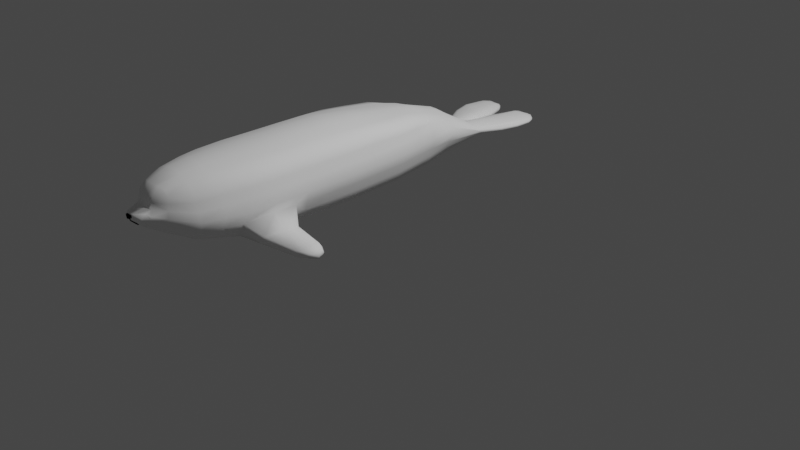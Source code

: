 # Source: SwimForwardFixedTotally.blend  (saved by Blender 2.82.7; exported with 4.5.12 LTS)
import bpy
from mathutils import Matrix  # noqa: F401  (used for matrix-valued properties, if any)

bpy.ops.wm.read_factory_settings(use_empty=True)
scene = bpy.context.scene
scene.name = 'Scene'

# ---- collections
col_collection = bpy.data.collections.new('Collection'); scene.collection.children.link(col_collection)

# ---- materials (node trees are filled in below, after node groups)
mat_material_004 = bpy.data.materials.new('Material.004')
mat_material_004.use_transparent_shadow = False
mat_material_003 = bpy.data.materials.new('Material.003')
mat_material_003.use_transparent_shadow = False

# ---- material node trees
mat_material_004.use_nodes = True; mat_material_004.node_tree.nodes.clear()
_N = mat_material_004.node_tree.nodes; _L = mat_material_004.node_tree.links
n0 = _N.new('ShaderNodeOutputMaterial'); n0.name = 'Material Output'; n0.location = (300, 300)
n1 = _N.new('ShaderNodeBsdfPrincipled'); n1.name = 'Principled BSDF'; n1.location = (10, 300)
n1.distribution = 'GGX'
n1.subsurface_method = 'BURLEY'
n1.inputs[0].default_value = (0.0, 0.0, 0.0, 1.0)
n1.inputs[3].default_value = 1.45
n1.inputs[13].default_value = 0.0
n1.inputs[27].default_value = (0.0, 0.0, 0.0, 1.0)
n1.inputs[28].default_value = 1.0
_L.new(n1.outputs[0], n0.inputs[0])
n0.is_active_output = True
mat_material_003.use_nodes = True; mat_material_003.node_tree.nodes.clear()
_N = mat_material_003.node_tree.nodes; _L = mat_material_003.node_tree.links
n0 = _N.new('ShaderNodeOutputMaterial'); n0.name = 'Material Output'; n0.location = (300, 300)
n1 = _N.new('ShaderNodeBsdfPrincipled'); n1.name = 'Principled BSDF'; n1.location = (10, 300)
n1.distribution = 'GGX'
n1.subsurface_method = 'BURLEY'
n1.inputs[0].default_value = (1.0, 1.0, 1.0, 1.0)
n1.inputs[2].default_value = 0.7914
n1.inputs[3].default_value = 7.05
n1.inputs[13].default_value = 0.1343
n1.inputs[27].default_value = (0.0, 0.0, 0.0, 1.0)
n1.inputs[28].default_value = 1.0
_L.new(n1.outputs[0], n0.inputs[0])
n0.is_active_output = True

# ---- world
world_world = bpy.data.worlds.new('World'); scene.world = world_world
world_world.use_nodes = True; world_world.node_tree.nodes.clear()
_N = world_world.node_tree.nodes; _L = world_world.node_tree.links
n0 = _N.new('ShaderNodeOutputWorld'); n0.name = 'World Output'; n0.location = (300, 300)
n1 = _N.new('ShaderNodeBackground'); n1.name = 'Background'; n1.location = (10, 300)
n1.inputs[0].default_value = (0.05088, 0.05088, 0.05088, 1.0)
_L.new(n1.outputs[0], n0.inputs[0])
n0.is_active_output = True
world_world.color = (0.05088, 0.05088, 0.05088)
world_world.use_sun_shadow = False
world_world.sun_shadow_jitter_overblur = 0.0

# ---- cameras
cam_camera = bpy.data.cameras.new('Camera')
cam_camera.clip_end = 100.0
cam_camera.ortho_scale = 7.314

# ---- lights
light_light = bpy.data.lights.new('Light', 'POINT')
light_light.transmission_factor = 0.0
light_light.energy = 1000.0
light_light.shadow_soft_size = 0.1
light_light.shadow_maximum_resolution = 0.006
light_light.use_absolute_resolution = True

# ---- meshes
me_cube_002 = bpy.data.meshes.new('Cube.002')
me_cube_002.from_pydata([(1.0, -0.1649, 1.05), (1.0, -0.1649, 3.083), (1.0, 1.835, 1.05), (1.0, 1.835, 3.083), (1.977, 1.421, 2.783), (1.977, 1.421, 1.612), (1.977, 0.2496, 1.612), (1.977, 0.2496, 2.783), (0.5, 1.835, 3.14), (0.5, -0.2415, 0.9031), (0.5, 1.835, 0.9031), (0.5, -0.2415, 3.14), (1.0, 0.8351, 1.05), (1.0, 0.8351, 3.083), (1.977, 0.8351, 1.612), (1.977, 0.8351, 2.783), (0.5, 0.7968, 3.14), (0.5, 0.7968, 0.9031), (0.5, 2.402, -0.5699), (0.5, 1.364, -0.5699), (0.5, 2.87, -0.9253), (0.5, 1.832, -0.9253), (1.246, 5.205, -2.466), (0.7462, 5.205, -2.932), (0.7462, 4.128, -2.932), (1.246, 4.166, -2.466), (2.27, 6.198, -3.0), (1.77, 6.198, -3.487), (1.77, 5.121, -3.487), (2.27, 5.16, -3.0), (24.69, 111.0, 14.1), (8.734, 111.0, 20.33), (24.69, 130.7, 14.1), (8.54, 130.7, 20.44), (24.69, 156.3, 14.1), (23.77, 179.2, 14.1), (23.37, 199.9, 12.44), (7.222, 199.9, 15.55), (21.04, 219.7, 11.19), (6.673, 219.7, 13.18), (17.75, 236.4, 8.047), (20.94, 49.63, 13.37), (11.86, 261.9, 1.581), (27.99, 111.0, 2.984), (27.99, 130.7, 2.984), (27.99, 156.3, 2.984), (27.07, 179.2, 2.984), (26.17, 199.9, 2.984), (23.47, 219.7, 2.984), (20.67, 236.1, 2.984), (24.24, 49.77, 2.817), (6.187, 12.14, 4.719), (16.92, 261.1, -2.572), (27.99, 111.5, -9.226), (27.99, 130.7, -9.226), (27.99, 156.3, -9.226), (27.07, 179.2, -9.226), (26.17, 199.9, -9.226), (23.47, 219.7, -9.226), (21.59, 236.1, -9.226), (27.94, 84.73, 2.984), (24.4, 49.05, -8.975), (11.5, 20.7, 11.52), (2.736, 18.35, 15.41), (13.02, 18.66, 4.275), (12.1, 15.62, -2.533), (17.87, 258.1, -10.83), (22.12, 111.4, -20.38), (23.49, 130.7, -20.35), (23.49, 156.3, -20.35), (22.57, 179.2, -20.35), (21.67, 199.9, -20.35), (18.97, 219.7, -20.35), (17.09, 236.1, -20.35), (20.35, 50.32, -16.05), (9.954, 17.41, -7.888), (16.67, 33.71, -13.94), (12.82, 256.5, -20.35), (24.66, 84.73, 14.1), (21.16, 33.71, -7.753), (21.16, 33.71, 2.442), (17.87, 33.71, 11.73), (12.82, 299.1, -15.71), (8.747, 299.5, -18.18), (6.037, 14.11, 11.4), (8.614, 295.3, -11.11), (12.36, 296.3, -13.19), (16.07, 130.7, 18.26), (15.98, 111.0, 18.28), (13.07, 49.32, 18.1), (11.77, 33.71, 16.37), (15.66, 84.73, 18.56), (9.236, 21.03, 13.7), (8.186, 262.6, 2.697), (6.843, 294.9, -10.4), (10.61, 236.3, 10.02), (12.18, 219.7, 13.03), (14.44, 199.9, 14.64), (15.86, 179.2, 16.36), (16.92, 156.3, 17.65), (11.72, 84.73, -24.93), (5.402, 19.15, -10.11), (7.555, 33.75, -16.15), (11.24, 179.2, -25.8), (11.7, 156.3, -25.69), (10.79, 199.9, -25.15), (9.444, 219.7, -24.6), (6.372, 256.5, -23.55), (8.503, 236.1, -23.95), (11.7, 110.8, -25.35), (9.733, 51.07, -19.9), (11.7, 130.7, -25.26), (2.693, 12.69, 10.99), (2.96, 10.69, 5.372), (5.35, 19.04, 15.09), (6.283, 299.2, -19.15), (11.85, 343.8, -11.84), (22.36, 341.6, -15.61), (19.39, 341.7, -17.24), (10.63, 341.5, -18.06), (19.08, 344.2, -12.29), (22.02, 342.1, -13.34), (15.08, 343.9, -11.94), (15.64, 341.4, -18.04), (4.772, 344.0, -13.24), (5.386, 343.0, -16.4), (18.63, 325.6, -11.3), (15.02, 310.7, -11.21), (18.33, 311.7, -12.18), (21.85, 327.3, -12.33), (22.04, 329.0, -15.65), (19.11, 314.4, -15.68), (15.15, 314.8, -18.08), (18.75, 329.5, -17.98), (9.956, 313.9, -19.03), (13.63, 328.6, -18.9), (12.82, 324.2, -10.71), (9.128, 309.4, -10.6), (9.794, 324.8, -11.05), (4.604, 311.6, -18.47), (1.047, 312.8, -14.6), (7.224, 327.4, -18.55), (1.389, 328.9, -13.1), (1.714, 327.2, -16.85), (1.389, 311.8, -13.1), (12.21, 348.9, -12.75), (21.43, 345.4, -15.47), (19.07, 347.2, -16.47), (11.75, 348.0, -17.12), (17.68, 350.3, -13.2), (21.13, 346.1, -13.76), (15.05, 349.2, -12.65), (15.59, 348.3, -17.1), (6.943, 347.6, -13.56), (7.014, 348.3, -16.0), (4.673, 7.869, -3.562), (5.405, 5.425, -1.155), (8.177, 10.15, 1.978), (5.445, 8.252, 2.912), (6.914, 9.678, -1.689), (3.027, 6.609, -4.014), (2.806, 1.589, 3.647), (2.806, 2.047, -0.1715), (26.34, 156.3, 8.544), (26.34, 130.7, 8.544), (22.26, 219.7, 7.086), (24.77, 199.9, 7.712), (26.34, 111.0, 8.544), (25.42, 179.2, 8.544), (14.39, 261.5, -0.2889), (19.21, 236.3, 5.515), (22.64, 50.19, 8.101), (12.55, 19.36, 7.897), (11.03, 16.51, -5.21), (25.74, 130.7, -14.79), (25.74, 111.6, -14.79), (25.74, 156.3, -14.79), (24.82, 179.2, -14.79), (23.92, 199.9, -14.79), (21.22, 219.7, -14.79), (15.35, 257.3, -15.59), (19.34, 236.1, -14.79), (26.3, 84.73, 8.544), (22.3, 49.56, -12.64), (18.92, 33.71, -10.85), (19.52, 33.71, 7.084), (10.78, 299.3, -16.95), (6.112, 13.13, 8.062), (2.826, 11.69, 8.181), (10.49, 295.8, -12.15), (20.89, 341.7, -16.39), (20.55, 343.2, -12.82), (17.13, 314.6, -16.88), (20.4, 329.2, -16.81), (16.67, 311.2, -11.7), (20.24, 326.4, -11.82), (20.07, 346.4, -16.13), (19.77, 347.8, -13.54), (6.411, 9.687, -2.93), (26.24, 64.42, 2.984), (22.95, 64.35, 14.1), (14.9, 64.31, 18.39), (10.75, 64.73, -21.99), (24.83, 65.3, 8.544), (8.744, 98.88, 20.33), (24.66, 98.89, 14.1), (15.89, 98.87, 18.38), (11.71, 96.09, -25.33), (27.95, 99.1, 2.984), (26.31, 98.99, 8.544), (36.93, 94.85, -16.07), (37.05, 84.16, -15.45), (33.42, 84.16, -22.51), (35.04, 96.31, -19.48), (35.26, 69.6, -15.75), (31.79, 69.6, -20.98), (33.38, 68.36, -18.6), (33.46, 94.85, -21.72), (57.32, 91.0, -16.82), (57.42, 83.79, -16.37), (57.22, 83.79, -21.45), (57.39, 93.22, -19.5), (56.43, 73.79, -16.49), (56.25, 74.25, -20.62), (56.41, 73.38, -18.96), (57.05, 90.57, -21.45), (63.33, 87.46, -17.62), (64.2, 83.46, -17.38), (64.52, 83.46, -19.51), (64.23, 83.46, -21.08), (62.83, 89.12, -19.5), (62.45, 77.93, -17.29), (62.27, 78.18, -20.05), (61.74, 77.2, -18.96), (63.07, 87.23, -20.88), (25.22, 219.7, -3.121), (27.92, 199.9, -3.121), (19.14, 259.6, -6.7), (22.87, 236.1, -3.121), (29.73, 130.7, -3.121), (29.73, 111.2, -3.121), (29.73, 156.3, -3.121), (28.82, 179.2, -3.121), (14.3, 17.14, 0.8713), (29.36, 84.73, -3.289), (25.86, 49.17, -3.053), (22.9, 33.71, -2.656), (13.06, 297.7, -14.45), (22.67, 341.8, -14.16), (4.441, 343.8, -14.55), (1.103, 329.6, -14.6), (19.19, 313.0, -13.93), (22.41, 328.1, -13.99), (21.68, 346.3, -14.37), (6.581, 348.0, -14.51), (17.84, 350.8, -14.53), (15.45, 351.7, -14.55), (12.61, 352.0, -14.52), (8.327, 9.971, 0.5901), (5.785, 4.909, 1.141), (2.823, 1.383, 1.737), (20.33, 348.8, -14.46), (27.53, 63.5, -3.689), (29.64, 99.58, -3.316), (6.467, 310.1, -10.42), (8.458, 156.3, 19.97), (7.766, 179.2, 18.08), (5.749, 236.1, 10.73), (7.686, 49.05, 19.82), (8.625, 84.73, 20.31), (6.814, 33.71, 18.76), (4.625, 293.1, -9.84), (2.238, 298.1, -19.28), (4.646, 262.6, 4.196), (7.963, 64.73, 20.35), (1.714, 311.4, -16.09), (8.15, 342.0, -17.31), (2.956, 33.71, 19.87), (3.353, 48.98, 20.83), (3.225, 64.81, 21.3), (3.785, 84.73, 21.29), (3.669, 98.88, 21.3), (3.588, 111.0, 21.35), (3.356, 130.7, 21.4), (3.854, 156.3, 20.84), (3.057, 179.2, 18.88), (3.179, 199.9, 16.21), (2.609, 219.7, 13.75), (2.718, 236.1, 11.35), (2.363, 262.6, 4.741), (2.363, 292.3, -9.881), (3.967, 312.0, -10.88), (6.346, 326.0, -11.36), (8.575, 344.3, -11.76), (8.575, 349.1, -12.84), (8.575, 351.0, -14.3), (8.575, 347.7, -16.51), (5.116, 326.4, -17.98), (3.783, 312.0, -18.27), (21.64, 84.67, -20.29), (27.77, 84.73, -8.16), (26.81, 61.67, -9.427), (22.77, 61.91, -17.68), (24.37, 61.93, -14.75), (28.82, 101.6, -7.992), (21.89, 99.6, -19.98), (25.22, 102.9, -14.98), (-1.0, -0.1649, 1.05), (-1.0, -0.1649, 3.083), (-1.0, 1.835, 1.05), (-1.0, 1.835, 3.083), (-1.977, 1.421, 2.783), (-1.977, 1.421, 1.612), (-1.977, 0.2496, 1.612), (-1.977, 0.2496, 2.783), (-0.5, 1.835, 3.14), (-0.5, -0.2415, 0.9031), (-0.5, 1.835, 0.9031), (-0.5, -0.2415, 3.14), (-1.0, 0.8351, 1.05), (-1.0, 0.8351, 3.083), (-1.977, 0.8351, 1.612), (-1.977, 0.8351, 2.783), (-0.5, 0.7968, 3.14), (-0.5, 0.7968, 0.9031), (-0.5, 2.402, -0.5699), (-0.5, 1.364, -0.5699), (-0.5, 2.87, -0.9253), (-0.5, 1.832, -0.9253), (-1.246, 5.205, -2.466), (-0.7462, 5.205, -2.932), (-0.7462, 4.128, -2.932), (-1.246, 4.166, -2.466), (-2.27, 6.198, -3.0), (-1.77, 6.198, -3.487), (-1.77, 5.121, -3.487), (-2.27, 5.16, -3.0), (-24.69, 111.0, 14.1), (-8.734, 111.0, 20.33), (-24.69, 130.7, 14.1), (-8.54, 130.7, 20.44), (-24.69, 156.3, 14.1), (-23.77, 179.2, 14.1), (-23.37, 199.9, 12.44), (-7.222, 199.9, 15.55), (-21.04, 219.7, 11.19), (-6.673, 219.7, 13.18), (-17.75, 236.4, 8.047), (-20.94, 49.63, 13.37), (-11.86, 261.9, 1.581), (-27.99, 111.0, 2.984), (-27.99, 130.7, 2.984), (-27.99, 156.3, 2.984), (-27.07, 179.2, 2.984), (-26.17, 199.9, 2.984), (-23.47, 219.7, 2.984), (-20.67, 236.1, 2.984), (-24.24, 49.77, 2.817), (-6.187, 12.14, 4.719), (-16.92, 261.1, -2.572), (-27.99, 111.5, -9.226), (-27.99, 130.7, -9.226), (-27.99, 156.3, -9.226), (-27.07, 179.2, -9.226), (-26.17, 199.9, -9.226), (-23.47, 219.7, -9.226), (-21.59, 236.1, -9.226), (-27.94, 84.73, 2.984), (-24.4, 49.05, -8.975), (-11.5, 20.7, 11.52), (-2.736, 18.35, 15.41), (-13.02, 18.66, 4.275), (-12.1, 15.62, -2.533), (-17.87, 258.1, -10.83), (-22.12, 111.4, -20.38), (-23.49, 130.7, -20.35), (-23.49, 156.3, -20.35), (-22.57, 179.2, -20.35), (-21.67, 199.9, -20.35), (-18.97, 219.7, -20.35), (-17.09, 236.1, -20.35), (-20.35, 50.32, -16.05), (-9.954, 17.41, -7.888), (-16.67, 33.71, -13.94), (-12.82, 256.5, -20.35), (-24.66, 84.73, 14.1), (-21.16, 33.71, -7.753), (-21.16, 33.71, 2.442), (-17.87, 33.71, 11.73), (-12.82, 299.1, -15.71), (-8.747, 299.5, -18.18), (-6.037, 14.11, 11.4), (-8.614, 295.3, -11.11), (-12.36, 296.3, -13.19), (-16.07, 130.7, 18.26), (-15.98, 111.0, 18.28), (-13.07, 49.32, 18.1), (-11.77, 33.71, 16.37), (-15.66, 84.73, 18.56), (-9.236, 21.03, 13.7), (-8.186, 262.6, 2.697), (-6.843, 294.9, -10.4), (-10.61, 236.3, 10.02), (-12.18, 219.7, 13.03), (-14.44, 199.9, 14.64), (-15.86, 179.2, 16.36), (-16.92, 156.3, 17.65), (-11.72, 84.73, -24.93), (-5.402, 19.15, -10.11), (-7.555, 33.75, -16.15), (-11.24, 179.2, -25.8), (-11.7, 156.3, -25.69), (-10.79, 199.9, -25.15), (-9.444, 219.7, -24.6), (-6.372, 256.5, -23.55), (-8.503, 236.1, -23.95), (-11.7, 110.8, -25.35), (-9.733, 51.07, -19.9), (-11.7, 130.7, -25.26), (-2.693, 12.69, 10.99), (-2.96, 10.69, 5.372), (-5.35, 19.04, 15.09), (-6.283, 299.2, -19.15), (-11.85, 343.8, -11.84), (-22.36, 341.6, -15.61), (-19.39, 341.7, -17.24), (-10.63, 341.5, -18.06), (-19.08, 344.2, -12.29), (-22.02, 342.1, -13.34), (-15.08, 343.9, -11.94), (-15.64, 341.4, -18.04), (-4.772, 344.0, -13.24), (-5.386, 343.0, -16.4), (-18.63, 325.6, -11.3), (-15.02, 310.7, -11.21), (-18.33, 311.7, -12.18), (-21.85, 327.3, -12.33), (-22.04, 329.0, -15.65), (-19.11, 314.4, -15.68), (-15.15, 314.8, -18.08), (-18.75, 329.5, -17.98), (-9.956, 313.9, -19.03), (-13.63, 328.6, -18.9), (-12.82, 324.2, -10.71), (-9.128, 309.4, -10.6), (-9.794, 324.8, -11.05), (-4.604, 311.6, -18.47), (-1.047, 312.8, -14.6), (-7.224, 327.4, -18.55), (-1.389, 328.9, -13.1), (-1.714, 327.2, -16.85), (-1.389, 311.8, -13.1), (-12.21, 348.9, -12.75), (-21.43, 345.4, -15.47), (-19.07, 347.2, -16.47), (-11.75, 348.0, -17.12), (-17.68, 350.3, -13.2), (-21.13, 346.1, -13.76), (-15.05, 349.2, -12.65), (-15.59, 348.3, -17.1), (-6.943, 347.6, -13.56), (-7.014, 348.3, -16.0), (-4.673, 7.869, -3.562), (-5.405, 5.425, -1.155), (-8.177, 10.15, 1.978), (-5.445, 8.252, 2.912), (-6.914, 9.678, -1.689), (-3.027, 6.609, -4.014), (-2.806, 1.589, 3.647), (-2.806, 2.047, -0.1715), (-26.34, 156.3, 8.544), (-26.34, 130.7, 8.544), (-22.26, 219.7, 7.086), (-24.77, 199.9, 7.712), (-26.34, 111.0, 8.544), (-25.42, 179.2, 8.544), (-14.39, 261.5, -0.2889), (-19.21, 236.3, 5.515), (-22.64, 50.19, 8.101), (-12.55, 19.36, 7.897), (-11.03, 16.51, -5.21), (-25.74, 130.7, -14.79), (-25.74, 111.6, -14.79), (-25.74, 156.3, -14.79), (-24.82, 179.2, -14.79), (-23.92, 199.9, -14.79), (-21.22, 219.7, -14.79), (-15.35, 257.3, -15.59), (-19.34, 236.1, -14.79), (-26.3, 84.73, 8.544), (-22.3, 49.56, -12.64), (-18.92, 33.71, -10.85), (-19.52, 33.71, 7.084), (-10.78, 299.3, -16.95), (-6.112, 13.13, 8.062), (-2.826, 11.69, 8.181), (-10.49, 295.8, -12.15), (-20.89, 341.7, -16.39), (-20.55, 343.2, -12.82), (-17.13, 314.6, -16.88), (-20.4, 329.2, -16.81), (-16.67, 311.2, -11.7), (-20.24, 326.4, -11.82), (-20.07, 346.4, -16.13), (-19.77, 347.8, -13.54), (-6.411, 9.687, -2.93), (-26.24, 64.42, 2.984), (-22.95, 64.35, 14.1), (-14.9, 64.31, 18.39), (-10.75, 64.73, -21.99), (-24.83, 65.3, 8.544), (-8.744, 98.88, 20.33), (-24.66, 98.89, 14.1), (-15.89, 98.87, 18.38), (-11.71, 96.09, -25.33), (-27.95, 99.1, 2.984), (-26.31, 98.99, 8.544), (-36.93, 94.85, -16.07), (-37.05, 84.16, -15.45), (-33.42, 84.16, -22.51), (-35.04, 96.31, -19.48), (-35.26, 69.6, -15.75), (-31.79, 69.6, -20.98), (-33.38, 68.36, -18.6), (-33.46, 94.85, -21.72), (-57.32, 91.0, -16.82), (-57.42, 83.79, -16.37), (-57.22, 83.79, -21.45), (-57.39, 93.22, -19.5), (-56.43, 73.79, -16.49), (-56.25, 74.25, -20.62), (-56.41, 73.38, -18.96), (-57.05, 90.57, -21.45), (-63.33, 87.46, -17.62), (-64.2, 83.46, -17.38), (-64.52, 83.46, -19.51), (-64.23, 83.46, -21.08), (-62.83, 89.12, -19.5), (-62.45, 77.93, -17.29), (-62.27, 78.18, -20.05), (-61.74, 77.2, -18.96), (-63.07, 87.23, -20.88), (-25.22, 219.7, -3.121), (-27.92, 199.9, -3.121), (-19.14, 259.6, -6.7), (-22.87, 236.1, -3.121), (-29.73, 130.7, -3.121), (-29.73, 111.2, -3.121), (-29.73, 156.3, -3.121), (-28.82, 179.2, -3.121), (-14.3, 17.14, 0.8713), (-29.36, 84.73, -3.289), (-25.86, 49.17, -3.053), (-22.9, 33.71, -2.656), (-13.06, 297.7, -14.45), (-22.67, 341.8, -14.16), (-4.441, 343.8, -14.55), (-1.103, 329.6, -14.6), (-19.19, 313.0, -13.93), (-22.41, 328.1, -13.99), (-21.68, 346.3, -14.37), (-6.581, 348.0, -14.51), (-17.84, 350.8, -14.53), (-15.45, 351.7, -14.55), (-12.61, 352.0, -14.52), (-8.327, 9.971, 0.5901), (-5.785, 4.909, 1.141), (-2.823, 1.383, 1.737), (-20.33, 348.8, -14.46), (-27.53, 63.5, -3.689), (-29.64, 99.58, -3.316), (-6.467, 310.1, -10.42), (-8.458, 156.3, 19.97), (-7.766, 179.2, 18.08), (-5.749, 236.1, 10.73), (-7.686, 49.05, 19.82), (-8.625, 84.73, 20.31), (-6.814, 33.71, 18.76), (-4.625, 293.1, -9.84), (-2.238, 298.1, -19.28), (-4.646, 262.6, 4.196), (-7.963, 64.73, 20.35), (-1.714, 311.4, -16.09), (-8.15, 342.0, -17.31), (-2.956, 33.71, 19.87), (-3.353, 48.98, 20.83), (-3.225, 64.81, 21.3), (-3.785, 84.73, 21.29), (-3.669, 98.88, 21.3), (-3.588, 111.0, 21.35), (-3.356, 130.7, 21.4), (-3.854, 156.3, 20.84), (-3.057, 179.2, 18.88), (-3.179, 199.9, 16.21), (-2.609, 219.7, 13.75), (-2.718, 236.1, 11.35), (-2.363, 262.6, 4.741), (-2.363, 292.3, -9.881), (-3.967, 312.0, -10.88), (-6.346, 326.0, -11.36), (-8.575, 344.3, -11.76), (-8.575, 349.1, -12.84), (-8.575, 351.0, -14.3), (-8.575, 347.7, -16.51), (-5.116, 326.4, -17.98), (-3.783, 312.0, -18.27), (0.0, 1.835, 0.7565), (0.0, 1.835, 3.197), (0.0, -0.3181, 0.7565), (0.0, -0.3181, 3.197), (0.0, 0.7585, 3.197), (0.0, 0.7585, 0.7565), (0.0, 2.402, -0.7165), (0.0, 1.326, -0.7165), (0.0, 2.87, -1.231), (0.0, 1.793, -1.231), (0.0, 12.6, 10.98), (0.0, 18.28, 15.42), (0.0, 0.9472, 3.647), (0.0, 1.313, -0.1841), (0.0, 7.146, -4.448), (0.0, 11.56, 8.176), (0.0, 95.83, -27.64), (0.0, 1.13, 1.732), (0.0, 84.73, -27.21), (0.0, 19.12, -10.61), (0.0, 33.16, -16.17), (0.0, 110.5, -28.06), (0.0, 130.7, -27.87), (0.0, 156.3, -28.74), (0.0, 179.2, -28.96), (0.0, 199.9, -27.65), (0.0, 219.7, -26.56), (0.0, 236.1, -25.25), (0.0, 51.16, -21.26), (0.0, 256.5, -24.45), (0.0, 10.52, 5.372), (0.0, 64.85, -23.77), (0.0, 295.9, -14.77), (0.0, 295.4, -12.9), (0.0, 33.71, 19.87), (0.0, 48.98, 20.83), (0.0, 64.81, 21.3), (0.0, 84.73, 21.29), (0.0, 98.88, 21.3), (0.0, 111.0, 21.35), (0.0, 130.7, 21.4), (0.0, 156.3, 20.84), (0.0, 179.2, 18.88), (0.0, 199.9, 16.21), (0.0, 219.7, 13.75), (0.0, 236.1, 11.35), (0.0, 262.6, 4.741), (0.0, 291.9, -10.17), (0.0, 297.2, -19.4), (-21.64, 84.67, -20.29), (-27.77, 84.73, -8.16), (-26.81, 61.67, -9.427), (-22.77, 61.91, -17.68), (-24.37, 61.93, -14.75), (-28.82, 101.6, -7.992), (-21.89, 99.6, -19.98), (-25.22, 102.9, -14.98)], [], [(10, 8, 3, 2), (13, 1, 7, 15), (17, 12, 0, 9), (9, 11, 609, 608), (16, 610, 609, 11), (14, 15, 7, 6), (2, 3, 4, 5), (1, 0, 6, 7), (12, 2, 5, 14), (13, 16, 11, 1), (0, 1, 11, 9), (611, 17, 9, 608), (606, 607, 8, 10), (17, 611, 613, 19), (3, 8, 16, 13), (0, 12, 14, 6), (5, 4, 15, 14), (8, 607, 610, 16), (10, 2, 12, 17), (3, 13, 15, 4), (18, 19, 21, 20), (606, 10, 18, 612), (10, 17, 19, 18), (20, 21, 25, 22), (612, 18, 20, 614), (19, 613, 615, 21), (25, 24, 28, 29), (614, 20, 22, 23), (21, 615, 24, 25), (27, 26, 29, 28), (24, 23, 27, 28), (22, 25, 29, 26), (23, 22, 26, 27), (24, 615, 614, 23), (87, 33, 31, 88), (99, 34, 35, 98), (98, 35, 36, 97), (97, 36, 38, 96), (96, 38, 40, 95), (206, 204, 269, 91), (93, 95, 40, 42), (163, 164, 44, 45), (165, 166, 47, 48), (164, 167, 43, 44), (168, 163, 45, 46), (169, 170, 49, 52), (172, 62, 84, 187), (170, 165, 48, 49), (625, 101, 160, 620), (166, 168, 46, 47), (173, 65, 159, 198), (185, 81, 62, 172), (92, 90, 270, 114), (174, 175, 67, 68), (246, 80, 64, 243), (176, 174, 68, 69), (102, 76, 75, 101), (177, 176, 69, 70), (184, 79, 65, 173), (178, 177, 70, 71), (89, 268, 270, 90), (179, 178, 71, 72), (180, 181, 73, 77), (181, 179, 72, 73), (110, 74, 76, 102), (103, 104, 629, 630), (183, 61, 79, 184), (105, 103, 630, 631), (171, 41, 81, 185), (106, 105, 631, 632), (107, 108, 633, 635), (108, 106, 632, 633), (111, 109, 627, 628), (104, 111, 628, 629), (107, 115, 83, 77), (180, 186, 82, 66), (621, 636, 113, 188), (101, 75, 155, 160), (243, 64, 157, 258), (158, 157, 51), (62, 92, 114, 84), (93, 42, 85, 94), (189, 85, 42, 169), (33, 87, 99, 265), (188, 187, 84, 112), (112, 84, 114, 63), (272, 115, 107, 635), (69, 68, 111, 104), (68, 67, 109, 111), (73, 72, 106, 108), (77, 73, 108, 107), (72, 71, 105, 106), (71, 70, 103, 105), (70, 69, 104, 103), (634, 110, 102, 626), (622, 207, 100, 624), (626, 102, 101, 625), (113, 636, 618, 161), (62, 81, 90, 92), (81, 41, 89, 90), (200, 78, 91, 201), (30, 32, 87, 88), (99, 87, 32, 34), (266, 265, 99, 98), (37, 266, 98, 97), (39, 37, 97, 96), (267, 39, 96, 95), (93, 273, 267, 95), (273, 93, 94, 271), (63, 617, 616, 112), (209, 182, 60, 208), (195, 129, 121, 191), (193, 133, 118, 190), (133, 135, 123, 118), (136, 126, 120, 122), (138, 136, 122, 116), (135, 141, 119, 123), (139, 141, 135, 134), (137, 264, 271, 94), (94, 85, 127, 137), (137, 127, 126, 136), (83, 115, 134, 132), (132, 134, 135, 133), (186, 83, 132, 192), (192, 132, 133, 193), (189, 86, 128, 194), (194, 128, 129, 195), (123, 119, 148, 152), (191, 121, 150, 197), (116, 122, 151, 145), (249, 124, 153, 254), (190, 118, 147, 196), (118, 123, 152, 147), (122, 120, 149, 151), (162, 619, 620, 160), (258, 157, 158, 259), (155, 198, 159, 156), (619, 162, 260, 623), (156, 162, 160, 155), (51, 113, 161, 158), (64, 51, 157), (117, 190, 196, 146), (120, 191, 197, 149), (127, 194, 195, 126), (85, 189, 194, 127), (131, 192, 193, 130), (82, 186, 192, 131), (130, 193, 190, 117), (126, 195, 191, 120), (205, 78, 182, 209), (113, 51, 187, 188), (86, 189, 169, 52), (616, 621, 188, 112), (77, 83, 186, 180), (50, 171, 185, 80), (74, 183, 184, 76), (59, 58, 179, 181), (66, 59, 181, 180), (58, 57, 178, 179), (57, 56, 177, 178), (76, 184, 173, 75), (56, 55, 176, 177), (55, 54, 174, 176), (54, 53, 175, 174), (80, 185, 172, 64), (75, 173, 198, 155), (36, 35, 168, 166), (40, 38, 165, 170), (64, 172, 187, 51), (42, 40, 170, 169), (35, 34, 163, 168), (32, 30, 167, 164), (38, 36, 166, 165), (34, 32, 164, 163), (78, 200, 203, 182), (182, 203, 199, 60), (624, 100, 202, 637), (91, 269, 274, 201), (78, 205, 206, 91), (217, 213, 221, 225), (215, 212, 220, 223), (216, 215, 223, 224), (212, 217, 225, 220), (220, 225, 234, 229), (218, 219, 227, 226), (221, 218, 226, 230), (219, 222, 231, 227), (214, 216, 224, 222), (211, 214, 222, 219), (213, 210, 218, 221), (210, 211, 219, 218), (230, 226, 227, 228), (234, 230, 228, 229), (229, 228, 233, 232), (228, 227, 231, 233), (224, 223, 232, 233), (223, 220, 229, 232), (225, 221, 230, 234), (222, 224, 233, 231), (60, 199, 262, 244), (149, 197, 261, 255), (618, 623, 260, 161), (161, 260, 259, 158), (145, 151, 256, 257), (151, 149, 255, 256), (197, 150, 253, 261), (121, 248, 253, 150), (128, 251, 252, 129), (86, 247, 251, 128), (124, 249, 250, 142), (129, 252, 248, 121), (208, 60, 244, 263), (50, 80, 246, 245), (52, 237, 247, 86), (47, 46, 242, 236), (46, 45, 241, 242), (45, 44, 239, 241), (44, 43, 240, 239), (49, 48, 235, 238), (52, 49, 238, 237), (48, 47, 236, 235), (201, 274, 268, 89), (202, 302, 74, 110), (244, 262, 301, 300), (207, 305, 299, 100), (175, 53, 304, 306), (263, 244, 300, 304), (109, 67, 305, 207), (302, 303, 183, 74), (137, 136, 138, 264), (134, 115, 272, 139), (144, 142, 250, 140), (144, 140, 639, 653), (88, 31, 204, 206), (30, 88, 206, 205), (167, 30, 205, 209), (43, 167, 209, 208), (240, 43, 208, 263), (240, 263, 304, 53), (627, 109, 207, 622), (200, 201, 89, 41), (203, 200, 41, 171), (199, 203, 171, 50), (262, 199, 50, 245), (262, 245, 61, 301), (637, 202, 110, 634), (259, 260, 162, 156), (258, 259, 156, 159), (243, 258, 159, 65), (246, 243, 65, 79), (245, 246, 79, 61), (303, 301, 61, 183), (67, 175, 306, 305), (239, 240, 53, 54), (241, 239, 54, 55), (242, 241, 55, 56), (236, 242, 56, 57), (235, 236, 57, 58), (238, 235, 58, 59), (237, 238, 59, 66), (247, 237, 66, 82), (251, 247, 82, 131), (252, 251, 131, 130), (248, 252, 130, 117), (253, 248, 117, 146), (261, 253, 146, 196), (255, 261, 196, 147), (256, 255, 147, 152), (257, 256, 152, 148), (249, 254, 154, 125), (250, 249, 125, 143), (140, 250, 143, 275), (639, 140, 275, 638), (252, 248, 253, 247, 251), (270, 277, 63, 114), (277, 640, 617, 63), (640, 277, 278, 641), (268, 278, 277, 270), (274, 279, 278, 268), (641, 278, 279, 642), (642, 279, 280, 643), (269, 280, 279, 274), (204, 281, 280, 269), (643, 280, 281, 644), (644, 281, 282, 645), (31, 282, 281, 204), (645, 282, 283, 646), (33, 283, 282, 31), (265, 284, 283, 33), (646, 283, 284, 647), (266, 285, 284, 265), (647, 284, 285, 648), (37, 286, 285, 266), (648, 285, 286, 649), (649, 286, 287, 650), (39, 287, 286, 37), (267, 288, 287, 39), (650, 287, 288, 651), (651, 288, 289, 652), (273, 289, 288, 267), (290, 289, 273, 271), (652, 289, 290, 653), (264, 291, 290, 271), (292, 291, 264, 138), (293, 292, 138, 116), (294, 293, 116, 145), (295, 294, 145, 257), (296, 295, 257, 148), (153, 124, 293, 294), (291, 292, 142, 144), (290, 291, 144, 653), (124, 142, 292, 293), (254, 153, 294, 295), (154, 254, 295, 296), (276, 296, 148, 119), (125, 154, 296, 276), (297, 276, 119, 141), (143, 125, 276, 297), (139, 298, 297, 141), (275, 143, 297, 298), (638, 275, 298, 654), (272, 654, 298, 139), (272, 635, 654), (100, 299, 302, 202), (214, 211, 300, 301), (211, 210, 304, 300), (210, 213, 306, 304), (213, 217, 305, 306), (216, 214, 301, 303), (215, 216, 303, 302), (212, 215, 302, 299), (217, 212, 299, 305), (317, 309, 310, 315), (320, 322, 314, 308), (324, 316, 307, 319), (316, 608, 609, 318), (323, 318, 609, 610), (321, 313, 314, 322), (309, 312, 311, 310), (308, 314, 313, 307), (319, 321, 312, 309), (320, 308, 318, 323), (307, 316, 318, 308), (611, 608, 316, 324), (606, 317, 315, 607), (324, 326, 613, 611), (310, 320, 323, 315), (307, 313, 321, 319), (312, 321, 322, 311), (315, 323, 610, 607), (317, 324, 319, 309), (310, 311, 322, 320), (325, 327, 328, 326), (606, 612, 325, 317), (317, 325, 326, 324), (327, 329, 332, 328), (612, 614, 327, 325), (326, 328, 615, 613), (332, 336, 335, 331), (614, 330, 329, 327), (328, 332, 331, 615), (334, 335, 336, 333), (331, 335, 334, 330), (329, 333, 336, 332), (330, 334, 333, 329), (331, 330, 614, 615), (394, 395, 338, 340), (406, 405, 342, 341), (405, 404, 343, 342), (404, 403, 345, 343), (403, 402, 347, 345), (513, 398, 576, 511), (400, 349, 347, 402), (470, 352, 351, 471), (472, 355, 354, 473), (471, 351, 350, 474), (475, 353, 352, 470), (476, 359, 356, 477), (479, 494, 391, 369), (477, 356, 355, 472), (625, 620, 467, 408), (473, 354, 353, 475), (480, 505, 466, 372), (492, 479, 369, 388), (399, 421, 577, 397), (481, 375, 374, 482), (553, 550, 371, 387), (483, 376, 375, 481), (409, 408, 382, 383), (484, 377, 376, 483), (491, 480, 372, 386), (485, 378, 377, 484), (396, 397, 577, 575), (486, 379, 378, 485), (487, 384, 380, 488), (488, 380, 379, 486), (417, 409, 383, 381), (410, 630, 629, 411), (490, 491, 386, 368), (412, 631, 630, 410), (478, 492, 388, 348), (413, 632, 631, 412), (414, 635, 633, 415), (415, 633, 632, 413), (418, 628, 627, 416), (411, 629, 628, 418), (414, 384, 390, 422), (487, 373, 389, 493), (621, 495, 420, 636), (408, 467, 462, 382), (550, 565, 464, 371), (465, 358, 464), (369, 391, 421, 399), (400, 401, 392, 349), (496, 476, 349, 392), (340, 572, 406, 394), (495, 419, 391, 494), (419, 370, 421, 391), (579, 635, 414, 422), (376, 411, 418, 375), (375, 418, 416, 374), (380, 415, 413, 379), (384, 414, 415, 380), (379, 413, 412, 378), (378, 412, 410, 377), (377, 410, 411, 376), (634, 626, 409, 417), (622, 624, 407, 514), (626, 625, 408, 409), (420, 468, 618, 636), (369, 399, 397, 388), (388, 397, 396, 348), (507, 508, 398, 385), (337, 395, 394, 339), (406, 341, 339, 394), (573, 405, 406, 572), (344, 404, 405, 573), (346, 403, 404, 344), (574, 402, 403, 346), (400, 402, 574, 580), (580, 578, 401, 400), (370, 419, 616, 617), (516, 515, 367, 489), (502, 498, 428, 436), (500, 497, 425, 440), (440, 425, 430, 442), (443, 429, 427, 433), (445, 423, 429, 443), (442, 430, 426, 448), (446, 441, 442, 448), (444, 401, 578, 571), (401, 444, 434, 392), (444, 443, 433, 434), (390, 439, 441, 422), (439, 440, 442, 441), (493, 499, 439, 390), (499, 500, 440, 439), (496, 501, 435, 393), (501, 502, 436, 435), (430, 459, 455, 426), (498, 504, 457, 428), (423, 452, 458, 429), (556, 561, 460, 431), (497, 503, 454, 425), (425, 454, 459, 430), (429, 458, 456, 427), (469, 467, 620, 619), (565, 566, 465, 464), (462, 463, 466, 505), (619, 623, 567, 469), (463, 462, 467, 469), (358, 465, 468, 420), (371, 464, 358), (424, 453, 503, 497), (427, 456, 504, 498), (434, 433, 502, 501), (392, 434, 501, 496), (438, 437, 500, 499), (389, 438, 499, 493), (437, 424, 497, 500), (433, 427, 498, 502), (512, 516, 489, 385), (420, 495, 494, 358), (393, 359, 476, 496), (616, 419, 495, 621), (384, 487, 493, 390), (357, 387, 492, 478), (381, 383, 491, 490), (366, 488, 486, 365), (373, 487, 488, 366), (365, 486, 485, 364), (364, 485, 484, 363), (383, 382, 480, 491), (363, 484, 483, 362), (362, 483, 481, 361), (361, 481, 482, 360), (387, 371, 479, 492), (382, 462, 505, 480), (343, 473, 475, 342), (347, 477, 472, 345), (371, 358, 494, 479), (349, 476, 477, 347), (342, 475, 470, 341), (339, 471, 474, 337), (345, 472, 473, 343), (341, 470, 471, 339), (385, 489, 510, 507), (489, 367, 506, 510), (624, 637, 509, 407), (398, 508, 581, 576), (385, 398, 513, 512), (524, 532, 528, 520), (522, 530, 527, 519), (523, 531, 530, 522), (519, 527, 532, 524), (527, 536, 541, 532), (525, 533, 534, 526), (528, 537, 533, 525), (526, 534, 538, 529), (521, 529, 531, 523), (518, 526, 529, 521), (520, 528, 525, 517), (517, 525, 526, 518), (537, 535, 534, 533), (541, 536, 535, 537), (536, 539, 540, 535), (535, 540, 538, 534), (531, 540, 539, 530), (530, 539, 536, 527), (532, 541, 537, 528), (529, 538, 540, 531), (367, 551, 569, 506), (456, 562, 568, 504), (618, 468, 567, 623), (468, 465, 566, 567), (452, 564, 563, 458), (458, 563, 562, 456), (504, 568, 560, 457), (428, 457, 560, 555), (435, 436, 559, 558), (393, 435, 558, 554), (431, 449, 557, 556), (436, 428, 555, 559), (515, 570, 551, 367), (357, 552, 553, 387), (359, 393, 554, 544), (354, 543, 549, 353), (353, 549, 548, 352), (352, 548, 546, 351), (351, 546, 547, 350), (356, 545, 542, 355), (359, 544, 545, 356), (355, 542, 543, 354), (508, 396, 575, 581), (509, 417, 381, 658), (551, 656, 657, 569), (514, 407, 655, 661), (482, 662, 660, 360), (570, 660, 656, 551), (416, 514, 661, 374), (658, 381, 490, 659), (444, 571, 445, 443), (441, 446, 579, 422), (451, 447, 557, 449), (451, 653, 639, 447), (395, 513, 511, 338), (337, 512, 513, 395), (474, 516, 512, 337), (350, 515, 516, 474), (547, 570, 515, 350), (547, 360, 660, 570), (627, 622, 514, 416), (507, 348, 396, 508), (510, 478, 348, 507), (506, 357, 478, 510), (569, 552, 357, 506), (569, 657, 368, 552), (637, 634, 417, 509), (566, 463, 469, 567), (565, 466, 463, 566), (550, 372, 466, 565), (553, 386, 372, 550), (552, 368, 386, 553), (659, 490, 368, 657), (374, 661, 662, 482), (546, 361, 360, 547), (548, 362, 361, 546), (549, 363, 362, 548), (543, 364, 363, 549), (542, 365, 364, 543), (545, 366, 365, 542), (544, 373, 366, 545), (554, 389, 373, 544), (558, 438, 389, 554), (559, 437, 438, 558), (555, 424, 437, 559), (560, 453, 424, 555), (568, 503, 453, 560), (562, 454, 503, 568), (563, 459, 454, 562), (564, 455, 459, 563), (556, 432, 461, 561), (557, 450, 432, 556), (447, 582, 450, 557), (639, 638, 582, 447), (559, 558, 554, 560, 555), (577, 421, 370, 584), (584, 370, 617, 640), (640, 641, 585, 584), (575, 577, 584, 585), (581, 575, 585, 586), (641, 642, 586, 585), (642, 643, 587, 586), (576, 581, 586, 587), (511, 576, 587, 588), (643, 644, 588, 587), (644, 645, 589, 588), (338, 511, 588, 589), (645, 646, 590, 589), (340, 338, 589, 590), (572, 340, 590, 591), (646, 647, 591, 590), (573, 572, 591, 592), (647, 648, 592, 591), (344, 573, 592, 593), (648, 649, 593, 592), (649, 650, 594, 593), (346, 344, 593, 594), (574, 346, 594, 595), (650, 651, 595, 594), (651, 652, 596, 595), (580, 574, 595, 596), (597, 578, 580, 596), (652, 653, 597, 596), (571, 578, 597, 598), (599, 445, 571, 598), (600, 423, 445, 599), (601, 452, 423, 600), (602, 564, 452, 601), (603, 455, 564, 602), (460, 601, 600, 431), (598, 451, 449, 599), (597, 653, 451, 598), (431, 600, 599, 449), (561, 602, 601, 460), (461, 603, 602, 561), (583, 426, 455, 603), (432, 583, 603, 461), (604, 448, 426, 583), (450, 604, 583, 432), (446, 448, 604, 605), (582, 605, 604, 450), (638, 654, 605, 582), (579, 446, 605, 654), (579, 654, 635), (407, 509, 658, 655), (521, 657, 656, 518), (518, 656, 660, 517), (517, 660, 662, 520), (520, 662, 661, 524), (523, 659, 657, 521), (522, 658, 659, 523), (519, 655, 658, 522), (524, 661, 655, 519)])
me_cube_002.polygons.foreach_set('use_smooth', [True] * 664)
me_cube_002.polygons.foreach_set('material_index', [0, 0, 0, 0, 0, 0, 0, 0, 0, 0, 0, 0, 0, 0, 0, 0, 0, 0, 0, 0, 0, 0, 0, 0, 0, 0, 0, 0, 0, 0, 0, 0, 0, 0, 1, 1, 1, 1, 1, 1, 1, 1, 1, 1, 1, 1, 1, 1, 1, 1, 1, 1, 1, 1, 1, 1, 1, 1, 1, 1, 1, 1, 1, 1, 1, 1, 1, 1, 1, 1, 1, 1, 1, 1, 1, 1, 1, 1, 1, 1, 1, 1, 1, 1, 1, 1, 1, 1, 1, 1, 1, 1, 1, 1, 1, 1, 1, 1, 1, 1, 1, 1, 1, 1, 1, 1, 1, 1, 1, 1, 1, 1, 1, 1, 1, 1, 1, 1, 1, 1, 1, 1, 1, 1, 1, 1, 1, 1, 1, 1, 1, 1, 1, 1, 1, 1, 1, 1, 1, 1, 1, 1, 1, 1, 1, 1, 1, 1, 1, 1, 1, 1, 1, 1, 1, 1, 1, 1, 1, 1, 1, 1, 1, 1, 1, 1, 1, 1, 1, 1, 1, 1, 1, 1, 1, 1, 1, 1, 1, 1, 1, 1, 1, 1, 1, 1, 1, 1, 1, 1, 1, 1, 1, 1, 1, 1, 1, 1, 1, 1, 1, 1, 1, 1, 1, 1, 1, 1, 1, 1, 1, 1, 1, 1, 1, 1, 1, 1, 1, 1, 1, 1, 1, 1, 1, 1, 1, 1, 1, 1, 1, 1, 1, 1, 1, 1, 1, 1, 1, 1, 1, 1, 1, 1, 1, 1, 1, 1, 1, 1, 1, 1, 1, 1, 1, 1, 1, 1, 1, 1, 1, 1, 1, 1, 1, 1, 1, 1, 1, 1, 1, 1, 1, 1, 1, 1, 1, 1, 1, 1, 1, 1, 1, 1, 1, 1, 1, 1, 1, 1, 1, 1, 1, 1, 1, 1, 1, 1, 1, 1, 1, 1, 1, 1, 1, 1, 1, 1, 1, 1, 1, 1, 1, 1, 1, 1, 1, 1, 1, 1, 1, 1, 1, 1, 1, 1, 1, 1, 1, 1, 1, 1, 0, 0, 0, 0, 0, 0, 0, 0, 0, 0, 0, 0, 0, 0, 0, 0, 0, 0, 0, 0, 0, 0, 0, 0, 0, 0, 0, 0, 0, 0, 0, 0, 0, 0, 1, 1, 1, 1, 1, 1, 1, 1, 1, 1, 1, 1, 1, 1, 1, 1, 1, 1, 1, 1, 1, 1, 1, 1, 1, 1, 1, 1, 1, 1, 1, 1, 1, 1, 1, 1, 1, 1, 1, 1, 1, 1, 1, 1, 1, 1, 1, 1, 1, 1, 1, 1, 1, 1, 1, 1, 1, 1, 1, 1, 1, 1, 1, 1, 1, 1, 1, 1, 1, 1, 1, 1, 1, 1, 1, 1, 1, 1, 1, 1, 1, 1, 1, 1, 1, 1, 1, 1, 1, 1, 1, 1, 1, 1, 1, 1, 1, 1, 1, 1, 1, 1, 1, 1, 1, 1, 1, 1, 1, 1, 1, 1, 1, 1, 1, 1, 1, 1, 1, 1, 1, 1, 1, 1, 1, 1, 1, 1, 1, 1, 1, 1, 1, 1, 1, 1, 1, 1, 1, 1, 1, 1, 1, 1, 1, 1, 1, 1, 1, 1, 1, 1, 1, 1, 1, 1, 1, 1, 1, 1, 1, 1, 1, 1, 1, 1, 1, 1, 1, 1, 1, 1, 1, 1, 1, 1, 1, 1, 1, 1, 1, 1, 1, 1, 1, 1, 1, 1, 1, 1, 1, 1, 1, 1, 1, 1, 1, 1, 1, 1, 1, 1, 1, 1, 1, 1, 1, 1, 1, 1, 1, 1, 1, 1, 1, 1, 1, 1, 1, 1, 1, 1, 1, 1, 1, 1, 1, 1, 1, 1, 1, 1, 1, 1, 1, 1, 1, 1, 1, 1, 1, 1, 1, 1, 1, 1, 1, 1, 1, 1, 1, 1, 1, 1, 1, 1, 1, 1, 1, 1, 1, 1, 1, 1, 1, 1, 1, 1, 1, 1, 1, 1, 1, 1, 1, 1, 1, 1, 1, 1, 1, 1, 1, 1, 1, 1, 1, 1, 1, 1, 1, 1, 1, 1, 1, 1, 1, 1])
_uv = me_cube_002.uv_layers.new(name='UVMap')
_uv.uv.foreach_set('vector', [0.375, 0.4375, 0.625, 0.4375, 0.625, 0.5, 0.375, 0.5, 0.625, 0.625, 0.625, 0.75, 0.625, 0.75, 0.625, 0.625, 0.3125, 0.625, 0.375, 0.625, 0.375, 0.75, 0.3125, 0.75, 0.375, 0.8125, 0.625, 0.8125, 0.625, 0.875, 0.375, 0.875, 0.6875, 0.625, 0.75, 0.625, 0.75, 0.75, 0.6875, 0.75, 0.375, 0.625, 0.625, 0.625, 0.625, 0.75, 0.375, 0.75, 0.375, 0.5, 0.625, 0.5, 0.625, 0.5, 0.375, 0.5, 0.625, 0.75, 0.375, 0.75, 0.375, 0.75, 0.625, 0.75, 0.375, 0.625, 0.375, 0.5, 0.375, 0.5, 0.375, 0.625, 0.625, 0.625, 0.6875, 0.625, 0.6875, 0.75, 0.625, 0.75, 0.375, 0.75, 0.625, 0.75, 0.625, 0.8125, 0.375, 0.8125, 0.25, 0.625, 0.3125, 0.625, 0.3125, 0.75, 0.25, 0.75, 0.375, 0.375, 0.625, 0.375, 0.625, 0.4375, 0.375, 0.4375, 0.3125, 0.625, 0.25, 0.625, 0.25, 0.625, 0.3125, 0.625, 0.625, 0.5, 0.6875, 0.5, 0.6875, 0.625, 0.625, 0.625, 0.375, 0.75, 0.375, 0.625, 0.375, 0.625, 0.375, 0.75, 0.375, 0.5, 0.625, 0.5, 0.625, 0.625, 0.375, 0.625, 0.6875, 0.5, 0.75, 0.5, 0.75, 0.625, 0.6875, 0.625, 0.3125, 0.5, 0.375, 0.5, 0.375, 0.625, 0.3125, 0.625, 0.625, 0.5, 0.625, 0.625, 0.625, 0.625, 0.625, 0.5, 0.3125, 0.5, 0.3125, 0.625, 0.3125, 0.625, 0.3125, 0.5, 0.375, 0.375, 0.375, 0.4375, 0.375, 0.4375, 0.375, 0.375, 0.3125, 0.5, 0.3125, 0.625, 0.3125, 0.625, 0.3125, 0.5, 0.3125, 0.5, 0.3125, 0.625, 0.3125, 0.625, 0.3125, 0.5, 0.375, 0.375, 0.375, 0.4375, 0.375, 0.4375, 0.375, 0.375, 0.3125, 0.625, 0.25, 0.625, 0.25, 0.625, 0.3125, 0.625, 0.3125, 0.625, 0.25, 0.625, 0.25, 0.625, 0.3125, 0.625, 0.375, 0.375, 0.375, 0.4375, 0.375, 0.4375, 0.375, 0.375, 0.3125, 0.625, 0.25, 0.625, 0.25, 0.625, 0.3125, 0.625, 0.25, 0.5, 0.3125, 0.5, 0.3125, 0.625, 0.25, 0.625, 0.0, 0.0, 0.0, 0.0, 0.0, 0.0, 0.0, 0.0, 0.3125, 0.5, 0.3125, 0.625, 0.3125, 0.625, 0.3125, 0.5, 0.375, 0.375, 0.375, 0.4375, 0.375, 0.4375, 0.375, 0.375, 0.25, 0.625, 0.25, 0.625, 0.375, 0.375, 0.375, 0.375, 0.462, 0.5, 0.565, 0.5, 0.5624, 0.7105, 0.4629, 0.7105, 0.4535, 0.5, 0.375, 0.5, 0.375, 0.5, 0.4352, 0.4802, 0.4352, 0.4802, 0.375, 0.5, 0.375, 0.5, 0.4702, 0.5, 0.4702, 0.5, 0.375, 0.5, 0.375, 0.5, 0.4798, 0.5, 0.4798, 0.5, 0.375, 0.5, 0.4165, 0.5, 0.5, 0.5, 0.4639, 0.75, 0.562, 0.75, 0.564, 0.75, 0.4661, 0.75, 0.0004595, 0.0004412, 0.5, 0.5, 0.4165, 0.5, 0.0, 0.0, 0.375, 0.5, 0.375, 0.5, 0.375, 0.5, 0.375, 0.5, 0.375, 0.5, 0.375, 0.5, 0.375, 0.5, 0.375, 0.5, 0.375, 0.5, 0.375, 0.7105, 0.375, 0.7105, 0.375, 0.5, 0.375, 0.5, 0.375, 0.5, 0.375, 0.5, 0.375, 0.5, 0.0, 0.0, 0.3957, 0.5, 0.375, 0.5, 0.0, 0.0, 0.377, 0.75, 0.3845, 0.75, 0.4147, 0.75, 0.337, 0.6264, 0.3957, 0.5, 0.375, 0.5, 0.375, 0.5, 0.375, 0.5, 0.375, 0.75, 0.375, 0.75, 0.375, 0.75, 0.375, 0.75, 0.375, 0.5, 0.375, 0.5, 0.375, 0.5, 0.375, 0.5, 0.375, 0.75, 0.375, 0.75, 0.3767, 0.75, 0.3757, 0.75, 0.375, 0.75, 0.375, 0.75, 0.3845, 0.75, 0.377, 0.75, 0.2975, 0.5795, 0.4602, 0.75, 0.5695, 0.75, 0.1636, 0.3271, 0.375, 0.5, 0.375, 0.694, 0.375, 0.7051, 0.375, 0.5, 0.375, 0.75, 0.375, 0.75, 0.379, 0.75, 0.377, 0.75, 0.375, 0.5, 0.375, 0.5, 0.375, 0.5, 0.375, 0.5, 0.375, 0.75, 0.375, 0.75, 0.375, 0.75, 0.375, 0.75, 0.375, 0.5, 0.375, 0.5, 0.375, 0.5, 0.375, 0.5, 0.375, 0.75, 0.375, 0.75, 0.375, 0.75, 0.375, 0.75, 0.375, 0.5, 0.375, 0.5, 0.375, 0.5, 0.375, 0.5, 0.4653, 0.7432, 0.5646, 0.7483, 0.5695, 0.75, 0.4602, 0.75, 0.375, 0.5, 0.375, 0.5, 0.375, 0.5, 0.375, 0.5, 0.0, 0.0, 0.375, 0.5, 0.375, 0.5, 0.0, 0.0, 0.375, 0.5, 0.375, 0.5, 0.375, 0.5, 0.375, 0.5, 0.375, 0.75, 0.375, 0.75, 0.375, 0.75, 0.375, 0.75, 0.375, 0.5, 0.375, 0.5, 0.375, 0.5, 0.375, 0.5, 0.375, 0.75, 0.375, 0.75, 0.375, 0.75, 0.375, 0.75, 0.375, 0.5, 0.375, 0.5, 0.375, 0.5, 0.375, 0.5, 0.2213, 0.4426, 0.3629, 0.7262, 0.375, 0.75, 0.375, 0.75, 0.375, 0.5, 0.375, 0.5, 0.375, 0.5, 0.375, 0.5, 0.0, 0.0, 0.375, 0.5, 0.375, 0.5, 0.0, 0.0, 0.375, 0.5, 0.375, 0.5, 0.375, 0.5, 0.375, 0.5, 0.375, 0.5, 0.375, 0.7126, 0.375, 0.716, 0.375, 0.5, 0.375, 0.5, 0.375, 0.5, 0.375, 0.5, 0.375, 0.5, 0.0, 0.0, 0.0, 0.0, 0.0, 0.0, 0.0, 0.0, 0.0, 0.0, 0.0, 0.0, 0.0, 0.0, 0.0, 0.0, 0.0, 0.0, 0.0, 0.0, 0.0, 0.0, 0.05473, 0.09523, 0.375, 0.75, 0.375, 0.75, 0.375, 0.75, 0.375, 0.75, 0.377, 0.75, 0.379, 0.75, 0.3826, 0.75, 0.3804, 0.75, 0.3013, 0.5849, 0.3826, 0.75, 0.2592, 0.5028, 0.3845, 0.75, 0.2975, 0.5795, 0.1636, 0.3271, 0.4147, 0.75, 0.0004595, 0.0004412, 0.0, 0.0, 0.0, 0.0, 0.0, 0.0, 0.0, 0.0, 0.0, 0.0, 0.0, 0.0, 0.0, 0.0, 0.565, 0.5, 0.462, 0.5, 0.4535, 0.5, 0.5661, 0.5, 0.05473, 0.09523, 0.337, 0.6264, 0.4147, 0.75, 0.1095, 0.1905, 0.1095, 0.1905, 0.4147, 0.75, 0.1636, 0.3271, 0.0, 0.0, 0.0, 0.0, 0.0, 0.0, 0.0, 0.0, 0.0, 0.0, 0.375, 0.5, 0.375, 0.5, 0.375, 0.5, 0.375, 0.5, 0.375, 0.5, 0.375, 0.7051, 0.375, 0.7126, 0.375, 0.5, 0.375, 0.5, 0.375, 0.5, 0.375, 0.5, 0.375, 0.5, 0.0, 0.0, 0.375, 0.5, 0.375, 0.5, 0.0, 0.0, 0.375, 0.5, 0.375, 0.5, 0.375, 0.5, 0.375, 0.5, 0.375, 0.5, 0.375, 0.5, 0.375, 0.5, 0.375, 0.5, 0.375, 0.5, 0.375, 0.5, 0.375, 0.5, 0.375, 0.5, 0.375, 0.75, 0.375, 0.75, 0.375, 0.75, 0.375, 0.75, 0.375, 0.75, 0.375, 0.7497, 0.375, 0.75, 0.375, 0.75, 0.375, 0.75, 0.375, 0.75, 0.375, 0.75, 0.375, 0.75, 0.0, 0.0, 0.0, 0.0, 0.0, 0.0, 0.0, 0.0, 0.3845, 0.75, 0.375, 0.75, 0.4602, 0.75, 0.2975, 0.5795, 0.375, 0.75, 0.3629, 0.7262, 0.4653, 0.7432, 0.4602, 0.75, 0.375, 0.75, 0.375, 0.75, 0.4661, 0.75, 0.4625, 0.75, 0.375, 0.7105, 0.375, 0.5, 0.462, 0.5, 0.4629, 0.7105, 0.4535, 0.5, 0.462, 0.5, 0.375, 0.5, 0.375, 0.5, 0.1732, 0.179, 0.5661, 0.5, 0.4535, 0.5, 0.4352, 0.4802, 0.1601, 0.1633, 0.1732, 0.179, 0.4352, 0.4802, 0.4702, 0.5, 0.1503, 0.1533, 0.1601, 0.1633, 0.4702, 0.5, 0.4798, 0.5, 0.1169, 0.1141, 0.1503, 0.1533, 0.4798, 0.5, 0.5, 0.5, 0.0004595, 0.0004412, 0.002619, 0.002515, 0.1169, 0.1141, 0.5, 0.5, 0.002619, 0.002515, 0.0004595, 0.0004412, 0.0, 0.0, 0.0, 0.0, 0.0, 0.0, 0.0, 0.0, 0.0, 0.0, 0.1095, 0.1905, 0.0, 0.0, 0.0, 0.0, 0.0, 0.0, 0.0, 0.0, 0.0, 0.0, 0.0, 0.0, 0.0, 0.0, 0.0, 0.0, 0.0, 0.0, 0.0, 0.0, 0.0, 0.0, 0.0, 0.0, 0.0, 0.0, 0.0, 0.0, 0.0, 0.0, 0.0, 0.0, 0.0, 0.0, 0.0, 0.0, 0.0, 0.0, 0.0, 0.0, 0.0, 0.0, 0.0, 0.0, 0.0, 0.0, 0.0, 0.0, 0.0, 0.0, 0.0, 0.0, 0.0, 0.0, 0.0, 0.0, 0.0, 0.0, 0.0, 0.0, 0.0, 0.0, 0.0, 0.0, 0.0, 0.0, 0.0, 0.0, 0.0, 0.0, 0.0, 0.0, 0.0, 0.0, 0.0, 0.0, 0.0, 0.0, 0.0, 0.0, 0.0, 0.0, 0.0, 0.0, 0.0, 0.0, 0.0, 0.0, 0.0, 0.0, 0.0, 0.0, 0.0, 0.0, 0.0, 0.0, 0.0, 0.0, 0.0, 0.0, 0.0, 0.0, 0.0, 0.0, 0.0, 0.0, 0.0, 0.0, 0.0, 0.0, 0.0, 0.0, 0.0, 0.0, 0.0, 0.0, 0.0, 0.0, 0.0, 0.0, 0.0, 0.0, 0.0, 0.0, 0.0, 0.0, 0.0, 0.0, 0.0, 0.0, 0.0, 0.0, 0.0, 0.0, 0.0, 0.0, 0.0, 0.0, 0.0, 0.0, 0.0, 0.0, 0.0, 0.0, 0.0, 0.0, 0.0, 0.0, 0.0, 0.0, 0.0, 0.0, 0.0, 0.0, 0.0, 0.0, 0.0, 0.0, 0.0, 0.0, 0.0, 0.0, 0.0, 0.0, 0.0, 0.0, 0.0, 0.0, 0.0, 0.0, 0.0, 0.0, 0.0, 0.0, 0.0, 0.0, 0.0, 0.0, 0.0, 0.0, 0.0, 0.0, 0.0, 0.0, 0.0, 0.0, 0.0, 0.0, 0.0, 0.0, 0.0, 0.0, 0.2822, 0.5645, 0.2822, 0.5645, 0.375, 0.75, 0.375, 0.75, 0.3804, 0.75, 0.3826, 0.75, 0.3013, 0.5849, 0.2766, 0.5441, 0.375, 0.75, 0.3757, 0.75, 0.3767, 0.75, 0.354, 0.704, 0.0, 0.0, 0.0, 0.0, 0.0, 0.0, 0.0, 0.0, 0.354, 0.704, 0.2822, 0.5645, 0.375, 0.75, 0.375, 0.75, 0.2592, 0.5028, 0.0, 0.0, 0.0, 0.0, 0.3013, 0.5849, 0.379, 0.75, 0.2592, 0.5028, 0.3826, 0.75, 0.0, 0.0, 0.0, 0.0, 0.0, 0.0, 0.0, 0.0, 0.0, 0.0, 0.0, 0.0, 0.0, 0.0, 0.0, 0.0, 0.0, 0.0, 0.0, 0.0, 0.0, 0.0, 0.0, 0.0, 0.0, 0.0, 0.0, 0.0, 0.0, 0.0, 0.0, 0.0, 0.0, 0.0, 0.0, 0.0, 0.0, 0.0, 0.0, 0.0, 0.0, 0.0, 0.0, 0.0, 0.0, 0.0, 0.0, 0.0, 0.0, 0.0, 0.0, 0.0, 0.0, 0.0, 0.0, 0.0, 0.0, 0.0, 0.0, 0.0, 0.0, 0.0, 0.0, 0.0, 0.0, 0.0, 0.0, 0.0, 0.0, 0.0, 0.0, 0.0, 0.0, 0.0, 0.2592, 0.5028, 0.337, 0.6264, 0.05473, 0.09523, 0.0, 0.0, 0.0, 0.0, 0.0, 0.0, 0.0, 0.0, 0.0, 0.0, 0.0, 0.0, 0.05473, 0.09523, 0.1095, 0.1905, 0.0, 0.0, 0.0, 0.0, 0.0, 0.0, 0.0, 0.0, 0.0582, 0.1164, 0.2213, 0.4426, 0.375, 0.75, 0.375, 0.75, 0.375, 0.75, 0.375, 0.75, 0.375, 0.75, 0.375, 0.75, 0.375, 0.5, 0.375, 0.5, 0.375, 0.5, 0.375, 0.5, 0.0, 0.0, 0.375, 0.5, 0.375, 0.5, 0.0, 0.0, 0.375, 0.5, 0.375, 0.5, 0.375, 0.5, 0.375, 0.5, 0.375, 0.5, 0.375, 0.5, 0.375, 0.5, 0.375, 0.5, 0.375, 0.75, 0.375, 0.75, 0.375, 0.75, 0.375, 0.75, 0.375, 0.5, 0.375, 0.5, 0.375, 0.5, 0.375, 0.5, 0.375, 0.5, 0.375, 0.5, 0.375, 0.5, 0.375, 0.5, 0.375, 0.5, 0.375, 0.7054, 0.375, 0.694, 0.375, 0.5, 0.375, 0.75, 0.375, 0.75, 0.377, 0.75, 0.379, 0.75, 0.375, 0.75, 0.375, 0.75, 0.3757, 0.75, 0.375, 0.75, 0.375, 0.5, 0.375, 0.5, 0.375, 0.5, 0.375, 0.5, 0.4165, 0.5, 0.375, 0.5, 0.375, 0.5, 0.3957, 0.5, 0.379, 0.75, 0.377, 0.75, 0.337, 0.6264, 0.2592, 0.5028, 0.0, 0.0, 0.4165, 0.5, 0.3957, 0.5, 0.0, 0.0, 0.375, 0.5, 0.375, 0.5, 0.375, 0.5, 0.375, 0.5, 0.375, 0.5, 0.375, 0.7105, 0.375, 0.7105, 0.375, 0.5, 0.375, 0.5, 0.375, 0.5, 0.375, 0.5, 0.375, 0.5, 0.375, 0.5, 0.375, 0.5, 0.375, 0.5, 0.375, 0.5, 0.0, 0.0, 0.0, 0.0, 0.0, 0.0, 0.0, 0.0, 0.0, 0.0, 0.0, 0.0, 0.0, 0.0, 0.0, 0.0, 0.375, 0.75, 0.375, 0.75, 0.375, 0.75, 0.375, 0.75, 0.4661, 0.75, 0.564, 0.75, 0.5683, 0.75, 0.4625, 0.75, 0.375, 0.75, 0.375, 0.75, 0.4639, 0.75, 0.4661, 0.75, 0.375, 0.75, 0.375, 0.75, 0.375, 0.75, 0.375, 0.75, 0.375, 0.75, 0.375, 0.75, 0.375, 0.75, 0.375, 0.75, 0.375, 0.75, 0.375, 0.75, 0.375, 0.75, 0.375, 0.75, 0.375, 0.75, 0.375, 0.75, 0.375, 0.75, 0.375, 0.75, 0.375, 0.75, 0.375, 0.75, 0.375, 0.75, 0.375, 0.75, 0.0, 0.0, 0.0, 0.0, 0.0, 0.0, 0.0, 0.0, 0.375, 0.75, 0.375, 0.75, 0.375, 0.75, 0.375, 0.75, 0.0, 0.0, 0.0, 0.0, 0.0, 0.0, 0.0, 0.0, 0.375, 0.75, 0.375, 0.75, 0.375, 0.75, 0.375, 0.75, 0.0, 0.0, 0.0, 0.0, 0.0, 0.0, 0.0, 0.0, 0.375, 0.75, 0.375, 0.75, 0.375, 0.75, 0.375, 0.75, 0.0, 0.0, 0.0, 0.0, 0.0, 0.0, 0.0, 0.0, 0.375, 0.75, 0.375, 0.75, 0.375, 0.75, 0.375, 0.75, 0.375, 0.75, 0.375, 0.75, 0.375, 0.75, 0.375, 0.75, 0.375, 0.75, 0.375, 0.75, 0.375, 0.75, 0.375, 0.75, 0.375, 0.75, 0.375, 0.75, 0.375, 0.75, 0.375, 0.75, 0.375, 0.75, 0.375, 0.75, 0.375, 0.75, 0.375, 0.75, 0.375, 0.75, 0.375, 0.75, 0.375, 0.75, 0.375, 0.75, 0.375, 0.75, 0.375, 0.75, 0.375, 0.75, 0.375, 0.75, 0.375, 0.75, 0.375, 0.75, 0.375, 0.75, 0.375, 0.75, 0.0, 0.0, 0.0, 0.0, 0.0, 0.0, 0.0, 0.0, 0.0, 0.0, 0.0, 0.0, 0.0, 0.0, 0.0, 0.0, 0.0, 0.0, 0.1411, 0.2822, 0.1411, 0.2822, 0.0, 0.0, 0.0, 0.0, 0.1411, 0.2822, 0.2766, 0.5441, 0.3013, 0.5849, 0.0, 0.0, 0.0, 0.0, 0.0, 0.0, 0.0, 0.0, 0.0, 0.0, 0.0, 0.0, 0.0, 0.0, 0.0, 0.0, 0.0, 0.0, 0.0, 0.0, 0.0, 0.0, 0.0, 0.0, 0.0, 0.0, 0.0, 0.0, 0.0, 0.0, 0.0, 0.0, 0.0, 0.0, 0.0, 0.0, 0.0, 0.0, 0.0, 0.0, 0.0, 0.0, 0.0, 0.0, 0.0, 0.0, 0.0, 0.0, 0.0, 0.0, 0.0, 0.0, 0.0, 0.0, 0.0, 0.0, 0.0, 0.0, 0.0, 0.0, 0.0, 0.0, 0.0, 0.0, 0.0, 0.0, 0.0, 0.0, 0.0, 0.0, 0.0, 0.0, 0.0582, 0.1164, 0.0, 0.0, 0.0, 0.0, 0.0, 0.0, 0.0, 0.0, 0.0, 0.0, 0.0, 0.0, 0.0, 0.0, 0.375, 0.5, 0.375, 0.5, 0.375, 0.5, 0.375, 0.5, 0.375, 0.5, 0.375, 0.5, 0.375, 0.5, 0.375, 0.5, 0.375, 0.5, 0.375, 0.5, 0.375, 0.5, 0.375, 0.5, 0.375, 0.5, 0.375, 0.7105, 0.375, 0.7083, 0.375, 0.5, 0.375, 0.5, 0.375, 0.5, 0.375, 0.5, 0.375, 0.5, 0.0, 0.0, 0.375, 0.5, 0.375, 0.5, 0.0, 0.0, 0.375, 0.5, 0.375, 0.5, 0.375, 0.5, 0.375, 0.5, 0.0, 0.0, 0.0, 0.0, 0.0, 0.0, 0.0, 0.0, 0.0, 0.0, 0.0, 0.0, 0.0, 0.0, 0.0, 0.0, 0.0, 0.0, 0.0, 0.0, 0.0, 0.0, 0.0, 0.0, 0.375, 0.7497, 0.375, 0.748, 0.375, 0.75, 0.375, 0.75, 0.0, 0.0, 0.0, 0.0, 0.0, 0.0, 0.0, 0.0, 0.0, 0.0, 0.0, 0.0, 0.0, 0.0, 0.0, 0.0, 0.0, 0.0, 0.0, 0.0, 0.02818, 0.05636, 0.0, 0.0, 0.0, 0.0, 0.0, 0.0, 0.0, 0.0, 0.0, 0.0, 0.0, 0.0, 0.0, 0.0, 0.0, 0.0, 0.0, 0.0, 0.0, 0.0, 0.0, 0.0, 0.0, 0.0, 0.0, 0.0, 0.0, 0.0, 0.0, 0.0, 0.0, 0.0, 0.0, 0.0, 0.0, 0.0, 0.0, 0.0, 0.0, 0.0, 0.0, 0.0, 0.0, 0.0, 0.0, 0.0, 0.0, 0.0, 0.0, 0.0, 0.0, 0.0, 0.0, 0.0, 0.0, 0.0, 0.0, 0.0, 0.0, 0.0, 0.0, 0.0, 0.0, 0.0, 0.0, 0.0, 0.0, 0.0, 0.0, 0.0, 0.0, 0.0, 0.0, 0.0, 0.0, 0.0, 0.0, 0.0, 0.0, 0.0, 0.0, 0.0, 0.0, 0.0, 0.0, 0.0, 0.0, 0.0, 0.0, 0.0, 0.0, 0.0, 0.0, 0.0, 0.0, 0.0, 0.0, 0.0, 0.0, 0.0, 0.0, 0.0, 0.0, 0.0, 0.0, 0.0, 0.0, 0.0, 0.0, 0.0, 0.0, 0.0, 0.003218, 0.006435, 0.0, 0.0, 0.0, 0.0, 0.003218, 0.006435, 0.0582, 0.1164, 0.0, 0.0, 0.0, 0.0, 0.0582, 0.1164, 0.0, 0.0, 0.0, 0.0, 0.0, 0.0, 0.0, 0.0, 0.0, 0.0, 0.0, 0.0, 0.0, 0.0, 0.0, 0.0, 0.0, 0.0, 0.0, 0.0, 0.0, 0.0, 0.0, 0.0, 0.0, 0.0, 0.0, 0.0, 0.0, 0.0, 0.0, 0.0, 0.0, 0.0, 0.0, 0.0, 0.0, 0.0, 0.0, 0.0, 0.0, 0.0, 0.0, 0.0, 0.0, 0.0, 0.0, 0.0, 0.0, 0.0, 0.0, 0.0, 0.0, 0.0, 0.0, 0.0, 0.0, 0.0, 0.0, 0.0, 0.0, 0.0, 0.0, 0.0, 0.0, 0.0, 0.0, 0.0, 0.0, 0.0, 0.0, 0.0, 0.02818, 0.05636, 0.0, 0.0, 0.0, 0.0, 0.0, 0.0, 0.0, 0.0, 0.0, 0.0, 0.0, 0.0, 0.0, 0.0, 0.0, 0.0, 0.0, 0.0, 0.0, 0.0, 0.0, 0.0, 0.0, 0.0, 0.0, 0.0, 0.0, 0.0, 0.0, 0.0, 0.0, 0.0, 0.0, 0.0, 0.0, 0.0, 0.0, 0.0, 0.0, 0.0, 0.0, 0.0, 0.0, 0.0, 0.0, 0.0, 0.0, 0.0, 0.0, 0.0, 0.0, 0.0, 0.0, 0.0, 0.0, 0.0, 0.0, 0.0, 0.0, 0.0, 0.0, 0.0, 0.0, 0.0, 0.0, 0.0, 0.0, 0.0, 0.0, 0.0, 0.0, 0.0, 0.0, 0.0, 0.0, 0.0, 0.0, 0.0, 0.0, 0.0, 0.0, 0.0, 0.0, 0.0, 0.0, 0.0, 0.0, 0.0, 0.0, 0.0, 0.0, 0.0, 0.0, 0.0, 0.0, 0.0, 0.0, 0.0, 0.0, 0.0, 0.0, 0.0, 0.0, 0.0, 0.0, 0.0, 0.0, 0.0, 0.0, 0.0, 0.0, 0.0, 0.0, 0.0, 0.0, 0.0, 0.0, 0.0, 0.0, 0.0, 0.0, 0.0, 0.0, 0.0, 0.0, 0.0, 0.0, 0.0, 0.0, 0.0, 0.0, 0.0, 0.0, 0.0, 0.0, 0.0, 0.0, 0.0, 0.0, 0.0, 0.0, 0.0, 0.0, 0.0, 0.0, 0.0, 0.0, 0.0, 0.0, 0.0, 0.0, 0.0, 0.0, 0.0, 0.0, 0.0, 0.0, 0.0, 0.0, 0.0, 0.0, 0.0, 0.0, 0.0, 0.0, 0.0, 0.0, 0.0, 0.0, 0.0, 0.02886, 0.0366, 0.0, 0.0, 0.0, 0.0, 0.0, 0.0, 0.0, 0.0, 0.0, 0.0, 0.0, 0.0, 0.0, 0.0, 0.0, 0.0, 0.0, 0.0, 0.0, 0.0, 0.0, 0.0, 0.5646, 0.7483, 0.0, 0.0, 0.0, 0.0, 0.02886, 0.0366, 0.0, 0.0, 0.0, 0.0, 0.0, 0.0, 0.5646, 0.7483, 0.0, 0.0, 0.0, 0.0, 0.0, 0.0, 0.0, 0.0, 0.0, 0.0, 0.0, 0.0, 0.0, 0.0, 0.0, 0.0, 0.564, 0.75, 0.0, 0.0, 0.0, 0.0, 0.0, 0.0, 0.562, 0.75, 0.0, 0.0, 0.0, 0.0, 0.564, 0.75, 0.0, 0.0, 0.0, 0.0, 0.0, 0.0, 0.0, 0.0, 0.0, 0.0, 0.0, 0.0, 0.0, 0.0, 0.0, 0.0, 0.0, 0.0, 0.0, 0.0, 0.0, 0.0, 0.562, 0.75, 0.0, 0.0, 0.0, 0.0, 0.0, 0.0, 0.0, 0.0, 0.565, 0.5, 0.0, 0.0, 0.0, 0.0, 0.0, 0.0, 0.5661, 0.5, 0.0, 0.0, 0.0, 0.0, 0.565, 0.5, 0.0, 0.0, 0.0, 0.0, 0.0, 0.0, 0.0, 0.0, 0.1732, 0.179, 0.0, 0.0, 0.0, 0.0, 0.5661, 0.5, 0.0, 0.0, 0.0, 0.0, 0.0, 0.0, 0.0, 0.0, 0.1601, 0.1633, 0.0, 0.0, 0.0, 0.0, 0.1732, 0.179, 0.0, 0.0, 0.0, 0.0, 0.0, 0.0, 0.0, 0.0, 0.0, 0.0, 0.0, 0.0, 0.0, 0.0, 0.0, 0.0, 0.1503, 0.1533, 0.0, 0.0, 0.0, 0.0, 0.1601, 0.1633, 0.1169, 0.1141, 0.0, 0.0, 0.0, 0.0, 0.1503, 0.1533, 0.0, 0.0, 0.0, 0.0, 0.0, 0.0, 0.0, 0.0, 0.0, 0.0, 0.0, 0.0, 0.0, 0.0, 0.0, 0.0, 0.002619, 0.002515, 0.0, 0.0, 0.0, 0.0, 0.1169, 0.1141, 0.0, 0.0, 0.0, 0.0, 0.002619, 0.002515, 0.0, 0.0, 0.0, 0.0, 0.0, 0.0, 0.0, 0.0, 0.0, 0.0, 0.0, 0.0, 0.0, 0.0, 0.0, 0.0, 0.0, 0.0, 0.0, 0.0, 0.0, 0.0, 0.0, 0.0, 0.0, 0.0, 0.0, 0.0, 0.0, 0.0, 0.0, 0.0, 0.0, 0.0, 0.0, 0.0, 0.0, 0.0, 0.0, 0.0, 0.0, 0.0, 0.0, 0.0, 0.0, 0.0, 0.0, 0.0, 0.0, 0.0, 0.0, 0.0, 0.0, 0.0, 0.0, 0.0, 0.0, 0.0, 0.0, 0.0, 0.0, 0.0, 0.0, 0.0, 0.0, 0.0, 0.0, 0.0, 0.0, 0.0, 0.0, 0.0, 0.0, 0.0, 0.0, 0.0, 0.0, 0.0, 0.0, 0.0, 0.0, 0.0, 0.0, 0.0, 0.0, 0.0, 0.0, 0.0, 0.0, 0.0, 0.0, 0.0, 0.0, 0.0, 0.0, 0.0, 0.0, 0.0, 0.0, 0.0, 0.0, 0.0, 0.0, 0.0, 0.0, 0.0, 0.0, 0.0, 0.0, 0.0, 0.0, 0.0, 0.0, 0.0, 0.0, 0.0, 0.0, 0.0, 0.0, 0.0, 0.0, 0.0, 0.0, 0.0, 0.0, 0.0, 0.0, 0.0, 0.0, 0.0, 0.0, 0.0, 0.0, 0.0, 0.0, 0.0, 0.0, 0.0, 0.0, 0.0, 0.0, 0.0, 0.0, 0.0, 0.0, 0.0, 0.0, 0.0, 0.0, 0.0, 0.0, 0.0, 0.0, 0.0, 0.0, 0.0, 0.0, 0.0, 0.0, 0.0, 0.0, 0.0, 0.0, 0.0, 0.0, 0.0, 0.0, 0.0, 0.0, 0.0, 0.0, 0.0, 0.0, 0.0, 0.0, 0.0, 0.375, 0.75, 0.375, 0.75, 0.375, 0.75, 0.375, 0.75, 0.0, 0.0, 0.0, 0.0, 0.0, 0.0, 0.0, 0.0, 0.0, 0.0, 0.0, 0.0, 0.0, 0.0, 0.0, 0.0, 0.0, 0.0, 0.375, 0.75, 0.0, 0.0, 0.0, 0.0, 0.375, 0.75, 0.375, 0.75, 0.02818, 0.05636, 0.0, 0.0, 0.375, 0.75, 0.0, 0.0, 0.0, 0.0, 0.0, 0.0, 0.375, 0.75, 0.375, 0.75, 0.0, 0.0, 0.0, 0.0, 0.375, 0.75, 0.375, 0.75, 0.375, 0.75, 0.375, 0.75, 0.375, 0.75, 0.375, 0.75, 0.375, 0.75, 0.02818, 0.05636, 0.375, 0.4375, 0.375, 0.5, 0.625, 0.5, 0.625, 0.4375, 0.625, 0.625, 0.625, 0.625, 0.625, 0.75, 0.625, 0.75, 0.3125, 0.625, 0.3125, 0.75, 0.375, 0.75, 0.375, 0.625, 0.375, 0.8125, 0.375, 0.875, 0.625, 0.875, 0.625, 0.8125, 0.6875, 0.625, 0.6875, 0.75, 0.75, 0.75, 0.75, 0.625, 0.375, 0.625, 0.375, 0.75, 0.625, 0.75, 0.625, 0.625, 0.375, 0.5, 0.375, 0.5, 0.625, 0.5, 0.625, 0.5, 0.625, 0.75, 0.625, 0.75, 0.375, 0.75, 0.375, 0.75, 0.375, 0.625, 0.375, 0.625, 0.375, 0.5, 0.375, 0.5, 0.625, 0.625, 0.625, 0.75, 0.6875, 0.75, 0.6875, 0.625, 0.375, 0.75, 0.375, 0.8125, 0.625, 0.8125, 0.625, 0.75, 0.25, 0.625, 0.25, 0.75, 0.3125, 0.75, 0.3125, 0.625, 0.375, 0.375, 0.375, 0.4375, 0.625, 0.4375, 0.625, 0.375, 0.3125, 0.625, 0.3125, 0.625, 0.25, 0.625, 0.25, 0.625, 0.625, 0.5, 0.625, 0.625, 0.6875, 0.625, 0.6875, 0.5, 0.375, 0.75, 0.375, 0.75, 0.375, 0.625, 0.375, 0.625, 0.375, 0.5, 0.375, 0.625, 0.625, 0.625, 0.625, 0.5, 0.6875, 0.5, 0.6875, 0.625, 0.75, 0.625, 0.75, 0.5, 0.3125, 0.5, 0.3125, 0.625, 0.375, 0.625, 0.375, 0.5, 0.625, 0.5, 0.625, 0.5, 0.625, 0.625, 0.625, 0.625, 0.3125, 0.5, 0.3125, 0.5, 0.3125, 0.625, 0.3125, 0.625, 0.375, 0.375, 0.375, 0.375, 0.375, 0.4375, 0.375, 0.4375, 0.3125, 0.5, 0.3125, 0.5, 0.3125, 0.625, 0.3125, 0.625, 0.3125, 0.5, 0.3125, 0.5, 0.3125, 0.625, 0.3125, 0.625, 0.375, 0.375, 0.375, 0.375, 0.375, 0.4375, 0.375, 0.4375, 0.3125, 0.625, 0.3125, 0.625, 0.25, 0.625, 0.25, 0.625, 0.3125, 0.625, 0.3125, 0.625, 0.25, 0.625, 0.25, 0.625, 0.375, 0.375, 0.375, 0.375, 0.375, 0.4375, 0.375, 0.4375, 0.3125, 0.625, 0.3125, 0.625, 0.25, 0.625, 0.25, 0.625, 0.25, 0.5, 0.25, 0.625, 0.3125, 0.625, 0.3125, 0.5, 0.0, 0.0, 0.0, 0.0, 0.0, 0.0, 0.0, 0.0, 0.3125, 0.5, 0.3125, 0.5, 0.3125, 0.625, 0.3125, 0.625, 0.375, 0.375, 0.375, 0.375, 0.375, 0.4375, 0.375, 0.4375, 0.25, 0.625, 0.375, 0.375, 0.375, 0.375, 0.25, 0.625, 0.462, 0.5, 0.4629, 0.7105, 0.5624, 0.7105, 0.565, 0.5, 0.4535, 0.5, 0.4352, 0.4802, 0.375, 0.5, 0.375, 0.5, 0.4352, 0.4802, 0.4702, 0.5, 0.375, 0.5, 0.375, 0.5, 0.4702, 0.5, 0.4798, 0.5, 0.375, 0.5, 0.375, 0.5, 0.4798, 0.5, 0.5, 0.5, 0.4165, 0.5, 0.375, 0.5, 0.4639, 0.75, 0.4661, 0.75, 0.564, 0.75, 0.562, 0.75, 0.0004595, 0.0004412, 0.0, 0.0, 0.4165, 0.5, 0.5, 0.5, 0.375, 0.5, 0.375, 0.5, 0.375, 0.5, 0.375, 0.5, 0.375, 0.5, 0.375, 0.5, 0.375, 0.5, 0.375, 0.5, 0.375, 0.5, 0.375, 0.5, 0.375, 0.7105, 0.375, 0.7105, 0.375, 0.5, 0.375, 0.5, 0.375, 0.5, 0.375, 0.5, 0.0, 0.0, 0.0, 0.0, 0.375, 0.5, 0.3957, 0.5, 0.377, 0.75, 0.337, 0.6264, 0.4147, 0.75, 0.3845, 0.75, 0.3957, 0.5, 0.375, 0.5, 0.375, 0.5, 0.375, 0.5, 0.375, 0.75, 0.375, 0.75, 0.375, 0.75, 0.375, 0.75, 0.375, 0.5, 0.375, 0.5, 0.375, 0.5, 0.375, 0.5, 0.375, 0.75, 0.3757, 0.75, 0.3767, 0.75, 0.375, 0.75, 0.375, 0.75, 0.377, 0.75, 0.3845, 0.75, 0.375, 0.75, 0.2975, 0.5795, 0.1636, 0.3271, 0.5695, 0.75, 0.4602, 0.75, 0.375, 0.5, 0.375, 0.5, 0.375, 0.7051, 0.375, 0.694, 0.375, 0.75, 0.377, 0.75, 0.379, 0.75, 0.375, 0.75, 0.375, 0.5, 0.375, 0.5, 0.375, 0.5, 0.375, 0.5, 0.375, 0.75, 0.375, 0.75, 0.375, 0.75, 0.375, 0.75, 0.375, 0.5, 0.375, 0.5, 0.375, 0.5, 0.375, 0.5, 0.375, 0.75, 0.375, 0.75, 0.375, 0.75, 0.375, 0.75, 0.375, 0.5, 0.375, 0.5, 0.375, 0.5, 0.375, 0.5, 0.4653, 0.7432, 0.4602, 0.75, 0.5695, 0.75, 0.5646, 0.7483, 0.375, 0.5, 0.375, 0.5, 0.375, 0.5, 0.375, 0.5, 0.0, 0.0, 0.0, 0.0, 0.375, 0.5, 0.375, 0.5, 0.375, 0.5, 0.375, 0.5, 0.375, 0.5, 0.375, 0.5, 0.375, 0.75, 0.375, 0.75, 0.375, 0.75, 0.375, 0.75, 0.375, 0.5, 0.375, 0.5, 0.375, 0.5, 0.375, 0.5, 0.375, 0.75, 0.375, 0.75, 0.375, 0.75, 0.375, 0.75, 0.375, 0.5, 0.375, 0.5, 0.375, 0.5, 0.375, 0.5, 0.2213, 0.4426, 0.375, 0.75, 0.375, 0.75, 0.3629, 0.7262, 0.375, 0.5, 0.375, 0.5, 0.375, 0.5, 0.375, 0.5, 0.0, 0.0, 0.0, 0.0, 0.375, 0.5, 0.375, 0.5, 0.375, 0.5, 0.375, 0.5, 0.375, 0.5, 0.375, 0.5, 0.375, 0.5, 0.375, 0.5, 0.375, 0.716, 0.375, 0.7126, 0.375, 0.5, 0.375, 0.5, 0.375, 0.5, 0.375, 0.5, 0.0, 0.0, 0.0, 0.0, 0.0, 0.0, 0.0, 0.0, 0.0, 0.0, 0.0, 0.0, 0.0, 0.0, 0.0, 0.0, 0.0, 0.0, 0.05473, 0.09523, 0.0, 0.0, 0.0, 0.0, 0.375, 0.75, 0.375, 0.75, 0.375, 0.75, 0.375, 0.75, 0.377, 0.75, 0.3804, 0.75, 0.3826, 0.75, 0.379, 0.75, 0.3013, 0.5849, 0.2592, 0.5028, 0.3826, 0.75, 0.3845, 0.75, 0.4147, 0.75, 0.1636, 0.3271, 0.2975, 0.5795, 0.0004595, 0.0004412, 0.0, 0.0, 0.0, 0.0, 0.0, 0.0, 0.0, 0.0, 0.0, 0.0, 0.0, 0.0, 0.0, 0.0, 0.565, 0.5, 0.5661, 0.5, 0.4535, 0.5, 0.462, 0.5, 0.05473, 0.09523, 0.1095, 0.1905, 0.4147, 0.75, 0.337, 0.6264, 0.1095, 0.1905, 0.0, 0.0, 0.1636, 0.3271, 0.4147, 0.75, 0.0, 0.0, 0.0, 0.0, 0.0, 0.0, 0.0, 0.0, 0.375, 0.5, 0.375, 0.5, 0.375, 0.5, 0.375, 0.5, 0.375, 0.5, 0.375, 0.5, 0.375, 0.7126, 0.375, 0.7051, 0.375, 0.5, 0.375, 0.5, 0.375, 0.5, 0.375, 0.5, 0.0, 0.0, 0.0, 0.0, 0.375, 0.5, 0.375, 0.5, 0.375, 0.5, 0.375, 0.5, 0.375, 0.5, 0.375, 0.5, 0.375, 0.5, 0.375, 0.5, 0.375, 0.5, 0.375, 0.5, 0.375, 0.5, 0.375, 0.5, 0.375, 0.5, 0.375, 0.5, 0.375, 0.75, 0.375, 0.75, 0.375, 0.75, 0.375, 0.75, 0.375, 0.75, 0.375, 0.75, 0.375, 0.75, 0.375, 0.7497, 0.375, 0.75, 0.375, 0.75, 0.375, 0.75, 0.375, 0.75, 0.0, 0.0, 0.0, 0.0, 0.0, 0.0, 0.0, 0.0, 0.3845, 0.75, 0.2975, 0.5795, 0.4602, 0.75, 0.375, 0.75, 0.375, 0.75, 0.4602, 0.75, 0.4653, 0.7432, 0.3629, 0.7262, 0.375, 0.75, 0.4625, 0.75, 0.4661, 0.75, 0.375, 0.75, 0.375, 0.7105, 0.4629, 0.7105, 0.462, 0.5, 0.375, 0.5, 0.4535, 0.5, 0.375, 0.5, 0.375, 0.5, 0.462, 0.5, 0.1732, 0.179, 0.4352, 0.4802, 0.4535, 0.5, 0.5661, 0.5, 0.1601, 0.1633, 0.4702, 0.5, 0.4352, 0.4802, 0.1732, 0.179, 0.1503, 0.1533, 0.4798, 0.5, 0.4702, 0.5, 0.1601, 0.1633, 0.1169, 0.1141, 0.5, 0.5, 0.4798, 0.5, 0.1503, 0.1533, 0.0004595, 0.0004412, 0.5, 0.5, 0.1169, 0.1141, 0.002619, 0.002515, 0.002619, 0.002515, 0.0, 0.0, 0.0, 0.0, 0.0004595, 0.0004412, 0.0, 0.0, 0.1095, 0.1905, 0.0, 0.0, 0.0, 0.0, 0.0, 0.0, 0.0, 0.0, 0.0, 0.0, 0.0, 0.0, 0.0, 0.0, 0.0, 0.0, 0.0, 0.0, 0.0, 0.0, 0.0, 0.0, 0.0, 0.0, 0.0, 0.0, 0.0, 0.0, 0.0, 0.0, 0.0, 0.0, 0.0, 0.0, 0.0, 0.0, 0.0, 0.0, 0.0, 0.0, 0.0, 0.0, 0.0, 0.0, 0.0, 0.0, 0.0, 0.0, 0.0, 0.0, 0.0, 0.0, 0.0, 0.0, 0.0, 0.0, 0.0, 0.0, 0.0, 0.0, 0.0, 0.0, 0.0, 0.0, 0.0, 0.0, 0.0, 0.0, 0.0, 0.0, 0.0, 0.0, 0.0, 0.0, 0.0, 0.0, 0.0, 0.0, 0.0, 0.0, 0.0, 0.0, 0.0, 0.0, 0.0, 0.0, 0.0, 0.0, 0.0, 0.0, 0.0, 0.0, 0.0, 0.0, 0.0, 0.0, 0.0, 0.0, 0.0, 0.0, 0.0, 0.0, 0.0, 0.0, 0.0, 0.0, 0.0, 0.0, 0.0, 0.0, 0.0, 0.0, 0.0, 0.0, 0.0, 0.0, 0.0, 0.0, 0.0, 0.0, 0.0, 0.0, 0.0, 0.0, 0.0, 0.0, 0.0, 0.0, 0.0, 0.0, 0.0, 0.0, 0.0, 0.0, 0.0, 0.0, 0.0, 0.0, 0.0, 0.0, 0.0, 0.0, 0.0, 0.0, 0.0, 0.0, 0.0, 0.0, 0.0, 0.0, 0.0, 0.0, 0.0, 0.0, 0.0, 0.0, 0.0, 0.0, 0.0, 0.0, 0.0, 0.0, 0.0, 0.0, 0.0, 0.0, 0.0, 0.0, 0.0, 0.0, 0.0, 0.0, 0.0, 0.0, 0.0, 0.0, 0.0, 0.0, 0.0, 0.0, 0.0, 0.0, 0.0, 0.0, 0.0, 0.0, 0.0, 0.0, 0.0, 0.0, 0.0, 0.0, 0.0, 0.0, 0.0, 0.0, 0.2822, 0.5645, 0.375, 0.75, 0.375, 0.75, 0.2822, 0.5645, 0.3804, 0.75, 0.2766, 0.5441, 0.3013, 0.5849, 0.3826, 0.75, 0.375, 0.75, 0.354, 0.704, 0.3767, 0.75, 0.3757, 0.75, 0.0, 0.0, 0.0, 0.0, 0.0, 0.0, 0.0, 0.0, 0.354, 0.704, 0.375, 0.75, 0.375, 0.75, 0.2822, 0.5645, 0.2592, 0.5028, 0.3013, 0.5849, 0.0, 0.0, 0.0, 0.0, 0.379, 0.75, 0.3826, 0.75, 0.2592, 0.5028, 0.0, 0.0, 0.0, 0.0, 0.0, 0.0, 0.0, 0.0, 0.0, 0.0, 0.0, 0.0, 0.0, 0.0, 0.0, 0.0, 0.0, 0.0, 0.0, 0.0, 0.0, 0.0, 0.0, 0.0, 0.0, 0.0, 0.0, 0.0, 0.0, 0.0, 0.0, 0.0, 0.0, 0.0, 0.0, 0.0, 0.0, 0.0, 0.0, 0.0, 0.0, 0.0, 0.0, 0.0, 0.0, 0.0, 0.0, 0.0, 0.0, 0.0, 0.0, 0.0, 0.0, 0.0, 0.0, 0.0, 0.0, 0.0, 0.0, 0.0, 0.0, 0.0, 0.0, 0.0, 0.0, 0.0, 0.0, 0.0, 0.0, 0.0, 0.0, 0.0, 0.0, 0.0, 0.05473, 0.09523, 0.337, 0.6264, 0.2592, 0.5028, 0.0, 0.0, 0.0, 0.0, 0.0, 0.0, 0.0, 0.0, 0.0, 0.0, 0.1095, 0.1905, 0.05473, 0.09523, 0.0, 0.0, 0.0, 0.0, 0.0, 0.0, 0.0, 0.0, 0.0, 0.0, 0.0582, 0.1164, 0.375, 0.75, 0.375, 0.75, 0.2213, 0.4426, 0.375, 0.75, 0.375, 0.75, 0.375, 0.75, 0.375, 0.75, 0.375, 0.5, 0.375, 0.5, 0.375, 0.5, 0.375, 0.5, 0.0, 0.0, 0.0, 0.0, 0.375, 0.5, 0.375, 0.5, 0.375, 0.5, 0.375, 0.5, 0.375, 0.5, 0.375, 0.5, 0.375, 0.5, 0.375, 0.5, 0.375, 0.5, 0.375, 0.5, 0.375, 0.75, 0.375, 0.75, 0.375, 0.75, 0.375, 0.75, 0.375, 0.5, 0.375, 0.5, 0.375, 0.5, 0.375, 0.5, 0.375, 0.5, 0.375, 0.5, 0.375, 0.5, 0.375, 0.5, 0.375, 0.5, 0.375, 0.5, 0.375, 0.694, 0.375, 0.7054, 0.375, 0.75, 0.379, 0.75, 0.377, 0.75, 0.375, 0.75, 0.375, 0.75, 0.375, 0.75, 0.3757, 0.75, 0.375, 0.75, 0.375, 0.5, 0.375, 0.5, 0.375, 0.5, 0.375, 0.5, 0.4165, 0.5, 0.3957, 0.5, 0.375, 0.5, 0.375, 0.5, 0.379, 0.75, 0.2592, 0.5028, 0.337, 0.6264, 0.377, 0.75, 0.0, 0.0, 0.0, 0.0, 0.3957, 0.5, 0.4165, 0.5, 0.375, 0.5, 0.375, 0.5, 0.375, 0.5, 0.375, 0.5, 0.375, 0.5, 0.375, 0.5, 0.375, 0.7105, 0.375, 0.7105, 0.375, 0.5, 0.375, 0.5, 0.375, 0.5, 0.375, 0.5, 0.375, 0.5, 0.375, 0.5, 0.375, 0.5, 0.375, 0.5, 0.0, 0.0, 0.0, 0.0, 0.0, 0.0, 0.0, 0.0, 0.0, 0.0, 0.0, 0.0, 0.0, 0.0, 0.0, 0.0, 0.375, 0.75, 0.375, 0.75, 0.375, 0.75, 0.375, 0.75, 0.4661, 0.75, 0.4625, 0.75, 0.5683, 0.75, 0.564, 0.75, 0.375, 0.75, 0.4661, 0.75, 0.4639, 0.75, 0.375, 0.75, 0.375, 0.75, 0.375, 0.75, 0.375, 0.75, 0.375, 0.75, 0.375, 0.75, 0.375, 0.75, 0.375, 0.75, 0.375, 0.75, 0.375, 0.75, 0.375, 0.75, 0.375, 0.75, 0.375, 0.75, 0.375, 0.75, 0.375, 0.75, 0.375, 0.75, 0.375, 0.75, 0.375, 0.75, 0.375, 0.75, 0.375, 0.75, 0.375, 0.75, 0.0, 0.0, 0.0, 0.0, 0.0, 0.0, 0.0, 0.0, 0.375, 0.75, 0.375, 0.75, 0.375, 0.75, 0.375, 0.75, 0.0, 0.0, 0.0, 0.0, 0.0, 0.0, 0.0, 0.0, 0.375, 0.75, 0.375, 0.75, 0.375, 0.75, 0.375, 0.75, 0.0, 0.0, 0.0, 0.0, 0.0, 0.0, 0.0, 0.0, 0.375, 0.75, 0.375, 0.75, 0.375, 0.75, 0.375, 0.75, 0.0, 0.0, 0.0, 0.0, 0.0, 0.0, 0.0, 0.0, 0.375, 0.75, 0.375, 0.75, 0.375, 0.75, 0.375, 0.75, 0.375, 0.75, 0.375, 0.75, 0.375, 0.75, 0.375, 0.75, 0.375, 0.75, 0.375, 0.75, 0.375, 0.75, 0.375, 0.75, 0.375, 0.75, 0.375, 0.75, 0.375, 0.75, 0.375, 0.75, 0.375, 0.75, 0.375, 0.75, 0.375, 0.75, 0.375, 0.75, 0.375, 0.75, 0.375, 0.75, 0.375, 0.75, 0.375, 0.75, 0.375, 0.75, 0.375, 0.75, 0.375, 0.75, 0.375, 0.75, 0.375, 0.75, 0.375, 0.75, 0.375, 0.75, 0.375, 0.75, 0.0, 0.0, 0.0, 0.0, 0.0, 0.0, 0.0, 0.0, 0.0, 0.0, 0.0, 0.0, 0.0, 0.0, 0.0, 0.0, 0.0, 0.0, 0.0, 0.0, 0.1411, 0.2822, 0.1411, 0.2822, 0.0, 0.0, 0.3013, 0.5849, 0.2766, 0.5441, 0.1411, 0.2822, 0.0, 0.0, 0.0, 0.0, 0.0, 0.0, 0.0, 0.0, 0.0, 0.0, 0.0, 0.0, 0.0, 0.0, 0.0, 0.0, 0.0, 0.0, 0.0, 0.0, 0.0, 0.0, 0.0, 0.0, 0.0, 0.0, 0.0, 0.0, 0.0, 0.0, 0.0, 0.0, 0.0, 0.0, 0.0, 0.0, 0.0, 0.0, 0.0, 0.0, 0.0, 0.0, 0.0, 0.0, 0.0, 0.0, 0.0, 0.0, 0.0, 0.0, 0.0, 0.0, 0.0, 0.0, 0.0, 0.0, 0.0, 0.0, 0.0, 0.0, 0.0, 0.0, 0.0, 0.0, 0.0, 0.0, 0.0, 0.0, 0.0, 0.0, 0.0, 0.0, 0.0582, 0.1164, 0.0, 0.0, 0.0, 0.0, 0.0, 0.0, 0.0, 0.0, 0.0, 0.0, 0.0, 0.0, 0.0, 0.0, 0.375, 0.5, 0.375, 0.5, 0.375, 0.5, 0.375, 0.5, 0.375, 0.5, 0.375, 0.5, 0.375, 0.5, 0.375, 0.5, 0.375, 0.5, 0.375, 0.5, 0.375, 0.5, 0.375, 0.5, 0.375, 0.5, 0.375, 0.5, 0.375, 0.7083, 0.375, 0.7105, 0.375, 0.5, 0.375, 0.5, 0.375, 0.5, 0.375, 0.5, 0.0, 0.0, 0.0, 0.0, 0.375, 0.5, 0.375, 0.5, 0.375, 0.5, 0.375, 0.5, 0.375, 0.5, 0.375, 0.5, 0.0, 0.0, 0.0, 0.0, 0.0, 0.0, 0.0, 0.0, 0.0, 0.0, 0.0, 0.0, 0.0, 0.0, 0.0, 0.0, 0.0, 0.0, 0.0, 0.0, 0.0, 0.0, 0.0, 0.0, 0.375, 0.7497, 0.375, 0.75, 0.375, 0.75, 0.375, 0.748, 0.0, 0.0, 0.0, 0.0, 0.0, 0.0, 0.0, 0.0, 0.0, 0.0, 0.0, 0.0, 0.0, 0.0, 0.0, 0.0, 0.0, 0.0, 0.0, 0.0, 0.02818, 0.05636, 0.0, 0.0, 0.0, 0.0, 0.0, 0.0, 0.0, 0.0, 0.0, 0.0, 0.0, 0.0, 0.0, 0.0, 0.0, 0.0, 0.0, 0.0, 0.0, 0.0, 0.0, 0.0, 0.0, 0.0, 0.0, 0.0, 0.0, 0.0, 0.0, 0.0, 0.0, 0.0, 0.0, 0.0, 0.0, 0.0, 0.0, 0.0, 0.0, 0.0, 0.0, 0.0, 0.0, 0.0, 0.0, 0.0, 0.0, 0.0, 0.0, 0.0, 0.0, 0.0, 0.0, 0.0, 0.0, 0.0, 0.0, 0.0, 0.0, 0.0, 0.0, 0.0, 0.0, 0.0, 0.0, 0.0, 0.0, 0.0, 0.0, 0.0, 0.0, 0.0, 0.0, 0.0, 0.0, 0.0, 0.0, 0.0, 0.0, 0.0, 0.0, 0.0, 0.0, 0.0, 0.0, 0.0, 0.0, 0.0, 0.0, 0.0, 0.0, 0.0, 0.0, 0.0, 0.0, 0.0, 0.0, 0.0, 0.0, 0.0, 0.0, 0.0, 0.0, 0.0, 0.0, 0.0, 0.0, 0.0, 0.003218, 0.006435, 0.0, 0.0, 0.0, 0.0, 0.0, 0.0, 0.0582, 0.1164, 0.003218, 0.006435, 0.0, 0.0, 0.0, 0.0, 0.0, 0.0, 0.0582, 0.1164, 0.0, 0.0, 0.0, 0.0, 0.0, 0.0, 0.0, 0.0, 0.0, 0.0, 0.0, 0.0, 0.0, 0.0, 0.0, 0.0, 0.0, 0.0, 0.0, 0.0, 0.0, 0.0, 0.0, 0.0, 0.0, 0.0, 0.0, 0.0, 0.0, 0.0, 0.0, 0.0, 0.0, 0.0, 0.0, 0.0, 0.0, 0.0, 0.0, 0.0, 0.0, 0.0, 0.0, 0.0, 0.0, 0.0, 0.0, 0.0, 0.0, 0.0, 0.0, 0.0, 0.0, 0.0, 0.0, 0.0, 0.0, 0.0, 0.0, 0.0, 0.0, 0.0, 0.0, 0.0, 0.0, 0.0, 0.0, 0.0, 0.02818, 0.05636, 0.0, 0.0, 0.0, 0.0, 0.0, 0.0, 0.0, 0.0, 0.0, 0.0, 0.0, 0.0, 0.0, 0.0, 0.0, 0.0, 0.0, 0.0, 0.0, 0.0, 0.0, 0.0, 0.0, 0.0, 0.0, 0.0, 0.0, 0.0, 0.0, 0.0, 0.0, 0.0, 0.0, 0.0, 0.0, 0.0, 0.0, 0.0, 0.0, 0.0, 0.0, 0.0, 0.0, 0.0, 0.0, 0.0, 0.0, 0.0, 0.0, 0.0, 0.0, 0.0, 0.0, 0.0, 0.0, 0.0, 0.0, 0.0, 0.0, 0.0, 0.0, 0.0, 0.0, 0.0, 0.0, 0.0, 0.0, 0.0, 0.0, 0.0, 0.0, 0.0, 0.0, 0.0, 0.0, 0.0, 0.0, 0.0, 0.0, 0.0, 0.0, 0.0, 0.0, 0.0, 0.0, 0.0, 0.0, 0.0, 0.0, 0.0, 0.0, 0.0, 0.0, 0.0, 0.0, 0.0, 0.0, 0.0, 0.0, 0.0, 0.0, 0.0, 0.0, 0.0, 0.0, 0.0, 0.0, 0.0, 0.0, 0.0, 0.0, 0.0, 0.0, 0.0, 0.0, 0.0, 0.0, 0.0, 0.0, 0.0, 0.0, 0.0, 0.0, 0.0, 0.0, 0.0, 0.0, 0.0, 0.0, 0.0, 0.0, 0.0, 0.0, 0.0, 0.0, 0.0, 0.0, 0.0, 0.0, 0.0, 0.0, 0.0, 0.0, 0.0, 0.0, 0.0, 0.0, 0.0, 0.0, 0.0, 0.0, 0.0, 0.0, 0.0, 0.0, 0.0, 0.0, 0.0, 0.0, 0.0, 0.0, 0.0, 0.0, 0.0, 0.0, 0.0, 0.0, 0.0, 0.0, 0.0, 0.0, 0.0, 0.0, 0.0, 0.02886, 0.0366, 0.0, 0.0, 0.0, 0.0, 0.0, 0.0, 0.0, 0.0, 0.0, 0.0, 0.0, 0.0, 0.0, 0.0, 0.0, 0.0, 0.0, 0.0, 0.0, 0.0, 0.0, 0.0, 0.5646, 0.7483, 0.02886, 0.0366, 0.0, 0.0, 0.0, 0.0, 0.0, 0.0, 0.5646, 0.7483, 0.0, 0.0, 0.0, 0.0, 0.0, 0.0, 0.0, 0.0, 0.0, 0.0, 0.0, 0.0, 0.0, 0.0, 0.0, 0.0, 0.0, 0.0, 0.0, 0.0, 0.564, 0.75, 0.0, 0.0, 0.0, 0.0, 0.0, 0.0, 0.562, 0.75, 0.564, 0.75, 0.0, 0.0, 0.0, 0.0, 0.0, 0.0, 0.0, 0.0, 0.0, 0.0, 0.0, 0.0, 0.0, 0.0, 0.0, 0.0, 0.0, 0.0, 0.0, 0.0, 0.0, 0.0, 0.562, 0.75, 0.0, 0.0, 0.0, 0.0, 0.0, 0.0, 0.0, 0.0, 0.0, 0.0, 0.0, 0.0, 0.565, 0.5, 0.0, 0.0, 0.0, 0.0, 0.0, 0.0, 0.5661, 0.5, 0.565, 0.5, 0.0, 0.0, 0.0, 0.0, 0.0, 0.0, 0.0, 0.0, 0.0, 0.0, 0.0, 0.0, 0.1732, 0.179, 0.5661, 0.5, 0.0, 0.0, 0.0, 0.0, 0.0, 0.0, 0.0, 0.0, 0.0, 0.0, 0.0, 0.0, 0.1601, 0.1633, 0.1732, 0.179, 0.0, 0.0, 0.0, 0.0, 0.0, 0.0, 0.0, 0.0, 0.0, 0.0, 0.0, 0.0, 0.0, 0.0, 0.0, 0.0, 0.0, 0.0, 0.0, 0.0, 0.1503, 0.1533, 0.1601, 0.1633, 0.0, 0.0, 0.0, 0.0, 0.1169, 0.1141, 0.1503, 0.1533, 0.0, 0.0, 0.0, 0.0, 0.0, 0.0, 0.0, 0.0, 0.0, 0.0, 0.0, 0.0, 0.0, 0.0, 0.0, 0.0, 0.0, 0.0, 0.0, 0.0, 0.002619, 0.002515, 0.1169, 0.1141, 0.0, 0.0, 0.0, 0.0, 0.0, 0.0, 0.0, 0.0, 0.002619, 0.002515, 0.0, 0.0, 0.0, 0.0, 0.0, 0.0, 0.0, 0.0, 0.0, 0.0, 0.0, 0.0, 0.0, 0.0, 0.0, 0.0, 0.0, 0.0, 0.0, 0.0, 0.0, 0.0, 0.0, 0.0, 0.0, 0.0, 0.0, 0.0, 0.0, 0.0, 0.0, 0.0, 0.0, 0.0, 0.0, 0.0, 0.0, 0.0, 0.0, 0.0, 0.0, 0.0, 0.0, 0.0, 0.0, 0.0, 0.0, 0.0, 0.0, 0.0, 0.0, 0.0, 0.0, 0.0, 0.0, 0.0, 0.0, 0.0, 0.0, 0.0, 0.0, 0.0, 0.0, 0.0, 0.0, 0.0, 0.0, 0.0, 0.0, 0.0, 0.0, 0.0, 0.0, 0.0, 0.0, 0.0, 0.0, 0.0, 0.0, 0.0, 0.0, 0.0, 0.0, 0.0, 0.0, 0.0, 0.0, 0.0, 0.0, 0.0, 0.0, 0.0, 0.0, 0.0, 0.0, 0.0, 0.0, 0.0, 0.0, 0.0, 0.0, 0.0, 0.0, 0.0, 0.0, 0.0, 0.0, 0.0, 0.0, 0.0, 0.0, 0.0, 0.0, 0.0, 0.0, 0.0, 0.0, 0.0, 0.0, 0.0, 0.0, 0.0, 0.0, 0.0, 0.0, 0.0, 0.0, 0.0, 0.0, 0.0, 0.0, 0.0, 0.0, 0.0, 0.0, 0.0, 0.0, 0.0, 0.0, 0.0, 0.0, 0.0, 0.0, 0.0, 0.0, 0.0, 0.0, 0.0, 0.0, 0.0, 0.0, 0.0, 0.0, 0.0, 0.0, 0.0, 0.0, 0.0, 0.0, 0.0, 0.0, 0.0, 0.0, 0.0, 0.0, 0.0, 0.0, 0.0, 0.0, 0.0, 0.0, 0.0, 0.0, 0.0, 0.0, 0.0, 0.375, 0.75, 0.375, 0.75, 0.375, 0.75, 0.375, 0.75, 0.0, 0.0, 0.0, 0.0, 0.0, 0.0, 0.0, 0.0, 0.0, 0.0, 0.0, 0.0, 0.0, 0.0, 0.0, 0.0, 0.0, 0.0, 0.0, 0.0, 0.0, 0.0, 0.375, 0.75, 0.375, 0.75, 0.0, 0.0, 0.02818, 0.05636, 0.375, 0.75, 0.375, 0.75, 0.0, 0.0, 0.0, 0.0, 0.0, 0.0, 0.375, 0.75, 0.0, 0.0, 0.0, 0.0, 0.375, 0.75, 0.375, 0.75, 0.375, 0.75, 0.375, 0.75, 0.375, 0.75, 0.375, 0.75, 0.02818, 0.05636, 0.375, 0.75, 0.375, 0.75])
me_cube_002.materials.append(mat_material_004)
me_cube_002.materials.append(mat_material_003)
me_cube_002.use_remesh_fix_poles = True
me_cube_002.use_remesh_preserve_attributes = False
me_cube_002.use_mirror_vertex_groups = False
me_cube_002.use_paint_bone_selection = False
me_cube_002.use_paint_mask_vertex = True
me_cube_002.update()
arm_harp_seal_skeleton = bpy.data.armatures.new('Harp Seal Skeleton')  # bones are not reproduced

# ---- objects
ob_light = bpy.data.objects.new('Light', light_light)
ob_camera = bpy.data.objects.new('Camera', cam_camera)
ob_armature = bpy.data.objects.new('Armature', arm_harp_seal_skeleton)
ob_cube_002 = bpy.data.objects.new('Cube.002', me_cube_002)

# ---- transforms, parenting, visibility, modifiers, constraints
ob_light.location = (4.076, 1.005, 5.904)
ob_light.rotation_euler = (0.6503, 0.05522, 1.866)
ob_light.lock_rotations_4d = False
ob_light.empty_display_type = 'ARROWS'
ob_light.color = (0.0, 0.0, 0.0, 0.0)
ob_light.lineart.crease_threshold = 0.0
ob_camera.location = (7.359, -6.926, 4.958)
ob_camera.rotation_euler = (1.109, 0.0, 0.8149)
ob_camera.lock_rotations_4d = False
ob_camera.empty_display_type = 'ARROWS'
ob_camera.color = (0.0, 0.0, 0.0, 0.0)
ob_camera.display_type = 'WIRE'
ob_camera.lineart.crease_threshold = 0.0
ob_armature.location = (0.0, -2.811, 1.014)
ob_armature.rotation_euler = (-1.571, 0.0, 0.0)
ob_armature.scale = (0.7496, 0.7496, 0.7496)
ob_armature.show_in_front = True
ob_armature.lineart.crease_threshold = 0.0
ob_cube_002.parent = ob_armature
ob_cube_002.matrix_parent_inverse = Matrix(((1.334, -0.0, 0.0, -0.0), (0.0, -5.831e-08, -1.334, 0.4324), (-0.0, 1.334, -5.831e-08, 3.749), (-0.0, 0.0, 0.0, 1.0)))
ob_cube_002.location = (-0.02288, -2.991, 0.2962)
ob_cube_002.scale = (0.01656, 0.01326, 0.01656)
ob_cube_002.lineart.crease_threshold = 0.0
_vg = ob_cube_002.vertex_groups.new(name='Body1')
for _i, _w in zip([0, 1, 2, 3, 4, 5, 6, 7, 8, 9, 10, 11, 12, 13, 14, 15, 16, 17, 18, 19, 20, 21, 22, 23, 24, 25, 26, 27, 28, 29, 41, 50, 51, 61, 62, 63, 64, 65, 74, 75, 76, 79, 80, 81, 84, 89, 90, 92, 101, 102, 110, 112, 113, 114, 155, 156, 157, 158, 159, 160, 161, 162, 171, 172, 173, 183, 184, 185, 187, 188, 198, 199, 200, 201, 202, 203, 215, 216, 222, 223, 224, 231, 232, 233, 243, 245, 246, 258, 259, 260, 262, 268, 270, 274, 277, 278, 279, 301, 302, 303, 307, 308, 309, 310, 311, 312, 313, 314, 315, 316, 317, 318, 319, 320, 321, 322, 323, 324, 325, 326, 327, 328, 329, 330, 331, 332, 333, 334, 335, 336, 348, 357, 358, 368, 369, 370, 371, 372, 381, 382, 383, 386, 387, 388, 391, 396, 397, 399, 408, 409, 417, 419, 420, 421, 462, 463, 464, 465, 466, 467, 468, 469, 478, 479, 480, 490, 491, 492, 494, 495, 505, 506, 507, 508, 509, 510, 521, 522, 523, 550, 552, 553, 565, 566, 567, 569, 575, 577, 581, 584, 585, 586, 606, 607, 608, 609, 610, 611, 612, 613, 614, 615, 616, 617, 618, 619, 620, 621, 623, 625, 626, 634, 636, 637, 640, 641, 642, 655, 656, 657, 658, 659], [0.7714, 0.7714, 0.7714, 0.7714, 0.7714, 0.7714, 0.7714, 0.7714, 0.7714, 0.7714, 0.7714, 0.7714, 0.7714, 0.7714, 0.7714, 0.7714, 0.7714, 0.7714, 0.7714, 0.7714, 0.7714, 0.7714, 0.7714, 0.7714, 0.7714, 0.7714, 0.7714, 0.7714, 0.7714, 0.7714, 1.0, 1.0, 0.7714, 1.0, 0.7714, 0.7714, 0.7714, 0.7714, 1.0, 0.7714, 1.0, 1.0, 1.0, 1.0, 0.7714, 1.0, 1.0, 0.7714, 0.7714, 1.0, 0.00745, 0.7714, 0.7714, 0.7714, 0.7714, 0.7714, 0.7714, 0.7714, 0.7714, 0.7714, 0.7714, 0.7714, 1.0, 0.7714, 0.7714, 1.0, 1.0, 1.0, 0.7714, 0.7714, 0.7714, 0.007929, 0.07606, 0.0, 0.0, 0.01184, 0.0, 0.0, 0.0, 0.0, 0.0, 0.0, 0.0, 0.0, 0.7714, 1.0, 1.0, 0.7714, 0.7714, 0.7714, 0.09142, 1.0, 1.0, 0.0, 1.0, 1.0, 0.0, 0.0, 0.0, 0.0, 0.7714, 0.7714, 0.7714, 0.7714, 0.7714, 0.7714, 0.7714, 0.7714, 0.7714, 0.7714, 0.7714, 0.7714, 0.7714, 0.7714, 0.7714, 0.7714, 0.7714, 0.7714, 0.7714, 0.7714, 0.7714, 0.7714, 0.7714, 0.7714, 0.7714, 0.7714, 0.7714, 0.7714, 0.7714, 0.7714, 1.0, 1.0, 0.7714, 1.0, 0.7714, 0.7714, 0.7714, 0.7714, 1.0, 0.7714, 1.0, 1.0, 1.0, 1.0, 0.7714, 1.0, 1.0, 0.7714, 0.7714, 1.0, 0.01172, 0.7714, 0.7714, 0.7714, 0.7714, 0.7714, 0.7714, 0.7714, 0.7714, 0.7714, 0.7714, 0.7714, 1.0, 0.7714, 0.7714, 1.0, 1.0, 1.0, 0.7714, 0.7714, 0.7714, 0.0, 0.0, 0.0, 0.0, 0.0, 0.0, 0.0, 0.0, 0.7714, 1.0, 1.0, 0.7714, 0.7714, 0.7714, 0.0, 1.0, 1.0, 0.0, 1.0, 1.0, 0.0, 0.7714, 0.7714, 0.7714, 0.7714, 0.7714, 0.7714, 0.7714, 0.7714, 0.7714, 0.7714, 0.7714, 0.7714, 0.7714, 0.7714, 0.7714, 0.7714, 0.7714, 0.7714, 1.0, 0.01999, 0.7714, 0.0, 1.0, 1.0, 0.0, 0.0, 0.0, 0.0, 0.0, 0.0]): _vg.add([_i], _w, 'REPLACE')
_vg = ob_cube_002.vertex_groups.new(name='Body2')
for _i, _w in zip([41, 50, 60, 61, 62, 63, 64, 65, 74, 75, 76, 78, 79, 80, 81, 89, 90, 91, 92, 100, 101, 102, 110, 114, 171, 172, 173, 182, 183, 184, 185, 199, 200, 201, 202, 203, 204, 205, 206, 207, 208, 209, 243, 244, 245, 246, 262, 263, 268, 269, 270, 274, 277, 278, 279, 280, 281, 299, 301, 302, 303, 305, 348, 357, 367, 368, 369, 370, 371, 372, 381, 382, 383, 385, 386, 387, 388, 396, 397, 398, 399, 407, 408, 409, 417, 421, 478, 479, 480, 489, 490, 491, 492, 506, 507, 508, 509, 510, 511, 512, 513, 514, 515, 516, 550, 551, 552, 553, 569, 570, 575, 576, 577, 581, 584, 585, 586, 587, 588, 617, 622, 624, 625, 626, 634, 637, 640, 641, 642, 643, 644, 655, 657, 658, 659, 661], [0.659, 0.5691, 0.7714, 0.4588, 0.7714, 0.7714, 0.0453, 0.01116, 0.4368, 0.0258, 0.1694, 0.7714, 0.1815, 0.1957, 0.7714, 0.7052, 0.7714, 0.7714, 0.7714, 0.7714, 0.02685, 0.1478, 0.4894, 0.7714, 0.6226, 0.7714, 0.01689, 0.7714, 0.4412, 0.1723, 0.7714, 0.5044, 0.6965, 0.7821, 0.7714, 0.6133, 0.7714, 0.7714, 0.7714, 0.7714, 0.7714, 0.7714, 0.0393, 0.7714, 0.504, 0.1944, 0.3008, 0.7714, 0.72, 0.7714, 0.7714, 0.8227, 0.7714, 0.7257, 0.8345, 0.7714, 0.7714, 0.7714, 0.09507, 0.7714, 0.04532, 0.7714, 0.659, 0.5691, 0.7714, 0.4588, 0.7714, 0.7714, 0.0453, 0.01116, 0.4368, 0.0258, 0.1694, 0.7714, 0.1815, 0.1957, 0.7714, 0.7052, 0.7714, 0.7714, 0.7714, 0.7714, 0.02685, 0.1478, 0.4894, 0.7714, 0.6226, 0.7714, 0.01689, 0.7714, 0.4412, 0.1723, 0.7714, 0.5044, 0.6965, 0.7821, 0.7714, 0.6133, 0.7714, 0.7714, 0.7714, 0.7714, 0.7714, 0.7714, 0.0393, 0.7714, 0.504, 0.1944, 0.3008, 0.7714, 0.72, 0.7714, 0.7714, 0.8227, 0.7714, 0.7257, 0.8345, 0.7714, 0.7714, 0.7714, 0.7714, 0.7714, 0.01952, 0.1337, 0.5298, 0.7714, 0.7714, 0.7263, 0.836, 0.7714, 0.7714, 0.7714, 0.09507, 0.7714, 0.04532, 0.7714]): _vg.add([_i], _w, 'REPLACE')
_vg = ob_cube_002.vertex_groups.new(name='Body3')
for _i, _w in zip([30, 31, 32, 33, 34, 35, 43, 44, 45, 46, 53, 54, 55, 56, 67, 68, 69, 70, 87, 88, 98, 99, 103, 104, 109, 111, 163, 164, 167, 168, 174, 175, 176, 177, 239, 240, 241, 242, 265, 266, 282, 283, 284, 285, 337, 338, 339, 340, 341, 342, 350, 351, 352, 353, 360, 361, 362, 363, 374, 375, 376, 377, 394, 395, 405, 406, 410, 411, 416, 418, 470, 471, 474, 475, 481, 482, 483, 484, 546, 547, 548, 549, 572, 573, 589, 590, 591, 592, 627, 628, 629, 630, 645, 646, 647, 648], [0.7714, 0.7714, 0.7714, 0.7714, 0.7714, 0.04632, 0.7714, 0.7714, 0.7714, 0.05261, 0.7714, 0.7714, 0.7714, 0.05618, 0.7714, 0.7714, 0.7714, 0.05817, 0.7714, 0.7714, 0.03226, 0.7714, 0.05652, 0.7714, 0.7714, 0.7714, 0.7714, 0.7714, 0.7714, 0.05036, 0.7714, 0.7714, 0.7714, 0.05718, 0.7714, 0.7714, 0.7714, 0.0551, 0.7714, 0.01699, 0.8458, 0.8176, 0.1465, 0.01344, 0.7505, 0.8355, 0.741, 0.8087, 0.1785, 0.04632, 0.7714, 0.7714, 0.7714, 0.05261, 0.7714, 0.7714, 0.7714, 0.05618, 0.7714, 0.7714, 0.7714, 0.05817, 0.7799, 0.804, 0.03226, 0.1667, 0.05652, 0.7714, 0.7714, 0.7714, 0.7714, 0.7714, 0.7714, 0.05036, 0.7714, 0.7714, 0.7714, 0.05718, 0.7714, 0.7714, 0.7714, 0.0551, 0.1504, 0.01699, 0.8458, 0.8176, 0.1465, 0.01344, 0.6188, 0.6579, 0.1847, 0.05698, 0.8472, 0.8192, 0.1452, 0.01277]): _vg.add([_i], _w, 'REPLACE')
_vg = ob_cube_002.vertex_groups.new(name='Body4')
for _i, _w in zip([30, 31, 32, 33, 34, 35, 36, 37, 38, 39, 43, 44, 45, 46, 47, 48, 53, 54, 55, 56, 57, 58, 67, 68, 69, 70, 71, 72, 87, 88, 96, 97, 98, 99, 103, 104, 105, 106, 109, 111, 163, 164, 165, 166, 167, 168, 174, 176, 177, 178, 179, 205, 207, 208, 209, 235, 236, 239, 240, 241, 242, 263, 265, 266, 282, 283, 284, 285, 286, 287, 304, 305, 337, 338, 339, 340, 341, 342, 343, 344, 345, 346, 350, 351, 352, 353, 354, 355, 360, 361, 362, 363, 364, 365, 374, 375, 376, 377, 378, 379, 394, 395, 403, 404, 405, 406, 410, 411, 412, 413, 416, 418, 470, 471, 472, 473, 474, 475, 481, 483, 484, 485, 486, 512, 514, 515, 516, 542, 543, 546, 547, 548, 549, 570, 572, 573, 589, 590, 591, 592, 593, 594, 622, 627, 628, 629, 630, 631, 632, 645, 646, 647, 648, 649, 650, 660, 661], [0.05901, 0.03487, 0.1827, 0.1492, 0.7482, 0.7308, 0.222, 0.1715, 0.06546, 0.03461, 0.06482, 0.1935, 0.7277, 0.7084, 0.2223, 0.06659, 0.07031, 0.2026, 0.7101, 0.6916, 0.2233, 0.06767, 0.07363, 0.2085, 0.6998, 0.6813, 0.2246, 0.0685, 0.1652, 0.04921, 0.05102, 0.1956, 0.7534, 0.7729, 0.6836, 0.7046, 0.2145, 0.06413, 0.07155, 0.2047, 0.7381, 0.1879, 0.06574, 0.2213, 0.06202, 0.7188, 0.2056, 0.7043, 0.6856, 0.2228, 0.06746, 0.003138, 0.003611, 0.006837, 0.005875, 0.0688, 0.2255, 0.1992, 0.06811, 0.717, 0.6988, 0.004444, 0.802, 0.7851, 0.02985, 0.1441, 0.8091, 0.7938, 0.1668, 0.02958, 0.007763, 0.006564, 0.05901, 0.03487, 0.1827, 0.1492, 0.7482, 0.7308, 0.222, 0.1715, 0.06546, 0.03461, 0.06482, 0.1935, 0.7277, 0.7084, 0.2223, 0.06659, 0.07031, 0.2026, 0.7101, 0.6916, 0.2233, 0.06767, 0.07363, 0.2085, 0.6998, 0.6813, 0.2246, 0.0685, 0.1652, 0.04921, 0.05102, 0.1956, 0.7534, 0.7729, 0.6836, 0.7046, 0.2145, 0.06413, 0.07155, 0.2047, 0.7381, 0.1879, 0.06574, 0.2213, 0.06202, 0.7188, 0.2056, 0.7043, 0.6856, 0.2228, 0.06746, 0.003138, 0.003611, 0.006837, 0.005875, 0.0688, 0.2255, 0.1992, 0.06811, 0.717, 0.6988, 0.004444, 0.802, 0.7851, 0.02985, 0.1441, 0.8091, 0.7938, 0.1668, 0.02958, 0.008108, 0.07144, 0.205, 0.7034, 0.6814, 0.2144, 0.06382, 0.02902, 0.143, 0.8111, 0.7949, 0.1651, 0.02871, 0.007763, 0.006564]): _vg.add([_i], _w, 'REPLACE')
_vg = ob_cube_002.vertex_groups.new(name='Body5')
for _i, _w in zip([34, 35, 36, 37, 38, 39, 40, 42, 45, 46, 47, 48, 49, 52, 55, 56, 57, 58, 59, 66, 69, 70, 71, 72, 73, 77, 93, 95, 96, 97, 98, 99, 103, 104, 105, 106, 107, 108, 163, 165, 166, 168, 169, 170, 176, 177, 178, 179, 180, 181, 235, 236, 237, 238, 241, 242, 265, 266, 267, 273, 284, 285, 286, 287, 288, 289, 341, 342, 343, 344, 345, 346, 347, 349, 352, 353, 354, 355, 356, 359, 362, 363, 364, 365, 366, 373, 376, 377, 378, 379, 380, 384, 400, 402, 403, 404, 405, 406, 410, 411, 412, 413, 414, 415, 470, 472, 473, 475, 476, 477, 483, 484, 485, 486, 487, 488, 542, 543, 544, 545, 548, 549, 572, 573, 574, 580, 591, 592, 593, 594, 595, 596, 629, 630, 631, 632, 633, 635, 647, 648, 649, 650, 651, 652], [0.05596, 0.2128, 0.7498, 0.8118, 0.8895, 0.9241, 0.848, 0.0992, 0.06433, 0.2275, 0.7442, 0.8782, 0.8278, 0.1118, 0.07134, 0.2375, 0.7375, 0.8653, 0.7909, 0.1326, 0.07559, 0.2437, 0.7326, 0.8573, 0.7721, 0.1304, 0.08111, 0.8607, 0.9106, 0.7826, 0.1993, 0.04574, 0.2428, 0.07545, 0.7429, 0.8599, 0.1185, 0.7671, 0.06027, 0.8839, 0.7478, 0.221, 0.1057, 0.8366, 0.07384, 0.2413, 0.7359, 0.8611, 0.1255, 0.7784, 0.87, 0.7378, 0.1277, 0.8086, 0.06821, 0.2329, 0.0277, 0.1771, 0.8717, 0.08146, 0.02298, 0.1705, 0.8177, 0.9286, 0.8763, 0.0828, 0.05596, 0.2128, 0.7498, 0.8118, 0.8895, 0.9241, 0.848, 0.0992, 0.06433, 0.2275, 0.7442, 0.8782, 0.8278, 0.1118, 0.07134, 0.2375, 0.7375, 0.8653, 0.7909, 0.1326, 0.07559, 0.2437, 0.7326, 0.8573, 0.7721, 0.1304, 0.08111, 0.8607, 0.9106, 0.7826, 0.1993, 0.04574, 0.2428, 0.07545, 0.7429, 0.8599, 0.1185, 0.7671, 0.06027, 0.8839, 0.7478, 0.221, 0.1057, 0.8366, 0.07384, 0.2413, 0.7359, 0.8611, 0.1255, 0.7784, 0.87, 0.7378, 0.1277, 0.8086, 0.06821, 0.2329, 0.0277, 0.1771, 0.8717, 0.08146, 0.02298, 0.1705, 0.8177, 0.9286, 0.8763, 0.0828, 0.07648, 0.2442, 0.7424, 0.8596, 0.7668, 0.1159, 0.02202, 0.1699, 0.8196, 0.9292, 0.8764, 0.08208]): _vg.add([_i], _w, 'REPLACE')
_vg = ob_cube_002.vertex_groups.new(name='Body6')
_vg.add([38, 39, 40, 42, 48, 49, 52, 58, 59, 66, 72, 73, 77, 82, 83, 85, 86, 93, 94, 95, 96, 106, 107, 108, 115, 165, 169, 170, 179, 180, 181, 186, 189, 235, 237, 238, 247, 267, 271, 272, 273, 287, 288, 289, 290, 345, 346, 347, 349, 355, 356, 359, 365, 366, 373, 379, 380, 384, 389, 390, 392, 393, 400, 401, 402, 403, 413, 414, 415, 422, 472, 476, 477, 486, 487, 488, 493, 496, 542, 544, 545, 554, 574, 578, 579, 580, 594, 595, 596, 597, 632, 633, 635, 650, 651, 652, 653, 654], 1.0, 'REPLACE')
_vg = ob_cube_002.vertex_groups.new(name='LeftBackFlipper')
for _i, _w in zip([82, 83, 85, 86, 94, 115, 116, 117, 118, 119, 120, 121, 122, 123, 124, 125, 126, 127, 128, 129, 130, 131, 132, 133, 134, 135, 136, 137, 138, 139, 140, 141, 142, 143, 144, 145, 146, 147, 148, 149, 150, 151, 152, 153, 154, 186, 189, 190, 191, 192, 193, 194, 195, 196, 197, 247, 248, 249, 250, 251, 252, 253, 254, 255, 256, 257, 261, 264, 271, 272, 275, 276, 290, 291, 292, 293, 294, 295, 296, 297, 298, 638, 639, 653, 654], [0.7714, 0.7714, 0.7714, 0.7714, 0.7714, 0.7714, 1.0, 1.005, 1.002, 1.0, 1.002, 1.006, 1.0, 1.0, 0.9999, 0.9999, 1.001, 0.7714, 0.7714, 1.001, 1.001, 0.7714, 0.7714, 1.001, 0.7714, 1.001, 0.9998, 0.7714, 0.9995, 0.7714, 0.7714, 0.9981, 0.998, 0.9972, 0.7714, 1.0, 1.008, 1.003, 1.0, 1.002, 1.009, 1.001, 1.001, 1.0, 1.0, 0.7714, 0.7714, 1.003, 1.004, 0.7714, 1.001, 0.7714, 1.001, 1.004, 1.004, 0.7714, 1.008, 0.9999, 0.9994, 0.7714, 1.001, 1.013, 1.0, 1.002, 1.001, 1.0, 1.005, 0.7714, 0.7714, 0.7714, 0.7714, 0.9999, 0.7714, 0.7714, 0.9985, 0.9999, 1.0, 1.0, 1.0, 0.9972, 0.7714, 0.7714, 0.7714, 0.7714, 0.7714]): _vg.add([_i], _w, 'REPLACE')
_vg = ob_cube_002.vertex_groups.new(name='RightBackFlipper')
for _i, _w in zip([389, 390, 392, 393, 401, 422, 423, 424, 425, 426, 427, 428, 429, 430, 431, 432, 433, 434, 435, 436, 437, 438, 439, 440, 441, 442, 443, 444, 445, 446, 447, 448, 449, 450, 451, 452, 453, 454, 455, 456, 457, 458, 459, 460, 461, 493, 496, 497, 498, 499, 500, 501, 502, 503, 504, 554, 555, 556, 557, 558, 559, 560, 561, 562, 563, 564, 568, 571, 578, 579, 582, 583, 597, 598, 599, 600, 601, 602, 603, 604, 605, 638, 639, 653, 654], [0.7714, 0.7714, 0.7714, 0.7714, 0.7714, 0.7714, 1.0, 1.005, 1.002, 1.0, 1.002, 1.006, 1.0, 1.0, 0.9999, 0.9999, 0.7714, 0.7714, 0.7714, 0.7714, 0.7714, 0.7714, 0.7714, 0.7714, 0.7714, 0.7714, 0.7714, 0.7714, 0.7714, 0.7714, 0.7714, 0.7714, 0.7714, 0.7714, 0.7714, 1.0, 1.008, 1.003, 1.0, 1.002, 1.009, 1.001, 1.001, 1.0, 1.0, 0.7714, 0.7714, 1.003, 1.004, 0.7714, 0.7714, 0.7714, 0.7714, 1.004, 1.004, 0.7714, 1.008, 0.9999, 0.7714, 0.7714, 0.7714, 1.013, 1.0, 1.002, 1.001, 1.0, 1.005, 0.7714, 0.7714, 0.7714, 0.7714, 0.9999, 0.7714, 0.7714, 0.7714, 0.9999, 1.0, 1.0, 1.0, 0.7714, 0.7714, 0.7714, 0.7714, 0.7714, 0.7714]): _vg.add([_i], _w, 'REPLACE')
_vg = ob_cube_002.vertex_groups.new(name='LeftUpperFlipper')
for _i, _w in zip([210, 211, 212, 213, 214, 215, 216, 217], [0.7714, 0.7714, 0.7714, 0.7714, 0.7714, 0.7714, 0.7714, 0.7714]): _vg.add([_i], _w, 'REPLACE')
_vg = ob_cube_002.vertex_groups.new(name='LeftLowerFlipper')
_vg.add([210, 211, 212, 213, 214, 215, 216, 217, 218, 219, 220, 221, 222, 223, 224, 225, 226, 227, 228, 229, 230, 231, 232, 233, 234], 1.0, 'REPLACE')
_vg = ob_cube_002.vertex_groups.new(name='RightUpperFlipper')
for _i, _w in zip([517, 518, 519, 520, 521, 522, 523, 524], [0.7714, 0.7714, 0.7714, 0.7714, 0.7714, 0.7714, 0.7714, 0.7714]): _vg.add([_i], _w, 'REPLACE')
_vg = ob_cube_002.vertex_groups.new(name='RightLowerFlipper')
_vg.add([517, 518, 519, 520, 521, 522, 523, 524, 525, 526, 527, 528, 529, 530, 531, 532, 533, 534, 535, 536, 537, 538, 539, 540, 541], 1.0, 'REPLACE')
_m = ob_cube_002.modifiers.new('Armature', 'ARMATURE')
_m.object = ob_armature

# ---- collection membership
col_collection.objects.link(ob_light)
col_collection.objects.link(ob_camera)
col_collection.objects.link(ob_armature)
col_collection.objects.link(ob_cube_002)

# ---- scene / render settings (as saved in the file)
scene.camera = ob_camera
scene.frame_start = 1; scene.frame_end = 32; scene.frame_set(28)
scene.render.engine = 'BLENDER_EEVEE_NEXT'
scene.cycles.use_denoising = False
scene.cycles.samples = 128
scene.cycles.sampling_pattern = 'TABULATED_SOBOL'
scene.cycles.use_adaptive_sampling = False
scene.cycles.use_light_tree = False
scene.view_settings.view_transform = 'Filmic'
bpy.context.view_layer.update()

